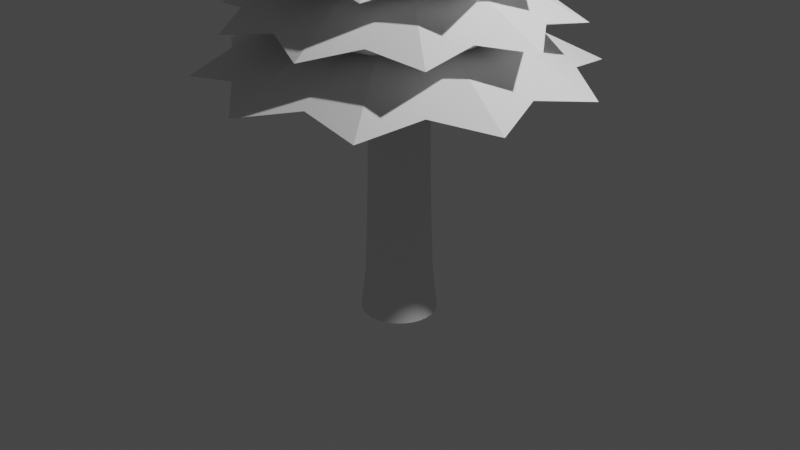 # Source: PineTree1.blend  (saved by Blender 2.81.16; exported with 4.5.12 LTS)
import bpy
from mathutils import Matrix  # noqa: F401  (used for matrix-valued properties, if any)

bpy.ops.wm.read_factory_settings(use_empty=True)
scene = bpy.context.scene
scene.name = 'Scene'

# ---- collections
col_collection = bpy.data.collections.new('Collection'); scene.collection.children.link(col_collection)
col_band_001 = bpy.data.collections.new('Band.001'); scene.collection.children.link(col_band_001)
col_band_000 = bpy.data.collections.new('Band.000'); scene.collection.children.link(col_band_000)

# ---- world
world_world = bpy.data.worlds.new('World'); scene.world = world_world
world_world.use_nodes = True; world_world.node_tree.nodes.clear()
_N = world_world.node_tree.nodes; _L = world_world.node_tree.links
n0 = _N.new('ShaderNodeOutputWorld'); n0.name = 'World Output'; n0.location = (300, 300)
n1 = _N.new('ShaderNodeBackground'); n1.name = 'Background'; n1.location = (10, 300)
n1.inputs[0].default_value = (0.05088, 0.05088, 0.05088, 1.0)
_L.new(n1.outputs[0], n0.inputs[0])
n0.is_active_output = True
world_world.color = (0.05088, 0.05088, 0.05088)
world_world.use_sun_shadow = False
world_world.sun_shadow_jitter_overblur = 0.0

# ---- cameras
cam_camera = bpy.data.cameras.new('Camera')
cam_camera.clip_end = 100.0
cam_camera.ortho_scale = 7.314

# ---- lights
light_light = bpy.data.lights.new('Light', 'POINT')
light_light.transmission_factor = 0.0
light_light.energy = 1000.0
light_light.shadow_soft_size = 0.1
light_light.shadow_maximum_resolution = 0.006
light_light.use_absolute_resolution = True

# ---- meshes
me_cylinder = bpy.data.meshes.new('Cylinder')
me_cylinder.from_pydata([(4.706e-08, 0.3955, -1.0), (5.654e-08, 0.3004, 1.652), (0.07716, 0.3879, -1.0), (0.05861, 0.2946, 1.652), (0.1514, 0.3654, -1.0), (0.115, 0.2775, 1.652), (0.2197, 0.3289, -1.0), (0.1669, 0.2498, 1.652), (0.2797, 0.2797, -1.0), (0.2124, 0.2124, 1.652), (0.3289, 0.2197, -1.0), (0.2498, 0.1669, 1.652), (0.3654, 0.1514, -1.0), (0.2775, 0.115, 1.652), (0.3879, 0.07716, -1.0), (0.2946, 0.05861, 1.652), (0.3955, 2.092e-07, -1.0), (0.3004, 2.301e-07, 1.652), (0.3879, -0.07716, -1.0), (0.2946, -0.05861, 1.652), (0.3654, -0.1514, -1.0), (0.2775, -0.115, 1.652), (0.3289, -0.2197, -1.0), (0.2498, -0.1669, 1.652), (0.2797, -0.2797, -1.0), (0.2124, -0.2124, 1.652), (0.2197, -0.3289, -1.0), (0.1669, -0.2498, 1.652), (0.1514, -0.3654, -1.0), (0.115, -0.2775, 1.652), (0.07716, -0.3879, -1.0), (0.05861, -0.2946, 1.652), (-8.182e-08, -0.3955, -1.0), (-4.134e-08, -0.3004, 1.652), (-0.07716, -0.3879, -1.0), (-0.05861, -0.2946, 1.652), (-0.1514, -0.3654, -1.0), (-0.115, -0.2775, 1.652), (-0.2197, -0.3289, -1.0), (-0.1669, -0.2498, 1.652), (-0.2797, -0.2797, -1.0), (-0.2124, -0.2124, 1.652), (-0.3289, -0.2197, -1.0), (-0.2498, -0.1669, 1.652), (-0.3654, -0.1514, -1.0), (-0.2775, -0.115, 1.652), (-0.3879, -0.07716, -1.0), (-0.2946, -0.05861, 1.652), (-0.3955, 5.613e-07, -1.0), (-0.3004, 4.975e-07, 1.652), (-0.3879, 0.07716, -1.0), (-0.2946, 0.05861, 1.652), (-0.3654, 0.1514, -1.0), (-0.2775, 0.115, 1.652), (-0.3289, 0.2197, -1.0), (-0.2498, 0.1669, 1.652), (-0.2797, 0.2797, -1.0), (-0.2124, 0.2124, 1.652), (-0.2197, 0.3289, -1.0), (-0.1669, 0.2498, 1.652), (-0.1514, 0.3654, -1.0), (-0.115, 0.2775, 1.652), (-0.07716, 0.3879, -1.0), (-0.05861, 0.2946, 1.652), (5.212e-08, 0.3459, -0.5559), (0.06749, 0.3393, -0.5559), (0.1324, 0.3196, -0.5559), (0.1922, 0.2876, -0.5559), (0.2446, 0.2446, -0.5559), (0.2876, 0.1922, -0.5559), (0.3196, 0.1324, -0.5559), (0.3393, 0.06749, -0.5559), (0.3459, 2.199e-07, -0.5559), (0.3393, -0.06749, -0.5559), (0.3196, -0.1324, -0.5559), (0.2876, -0.1922, -0.5559), (0.2446, -0.2446, -0.5559), (0.1922, -0.2876, -0.5559), (0.1324, -0.3196, -0.5559), (0.06749, -0.3393, -0.5559), (-6.06e-08, -0.3459, -0.5559), (-0.06749, -0.3393, -0.5559), (-0.1324, -0.3196, -0.5559), (-0.1922, -0.2876, -0.5559), (-0.2446, -0.2446, -0.5559), (-0.2876, -0.1922, -0.5559), (-0.3196, -0.1324, -0.5559), (-0.3393, -0.06749, -0.5559), (-0.3459, 5.278e-07, -0.5559), (-0.3393, 0.06749, -0.5559), (-0.3196, 0.1324, -0.5559), (-0.2876, 0.1922, -0.5559), (-0.2446, 0.2446, -0.5559), (-0.1922, 0.2876, -0.5559), (-0.1324, 0.3196, -0.5559), (-0.06749, 0.3393, -0.5559), (5.509e-08, 0.3141, 0.4249), (0.06127, 0.308, 0.4249), (0.1202, 0.2902, 0.4249), (0.1745, 0.2611, 0.4249), (0.2221, 0.2221, 0.4249), (0.2611, 0.1745, 0.4249), (0.2902, 0.1202, 0.4249), (0.308, 0.06127, 0.4249), (0.3141, 2.274e-07, 0.4249), (0.308, -0.06127, 0.4249), (0.2902, -0.1202, 0.4249), (0.2611, -0.1745, 0.4249), (0.2221, -0.2221, 0.4249), (0.1745, -0.2611, 0.4249), (0.1202, -0.2902, 0.4249), (0.06127, -0.308, 0.4249), (-4.725e-08, -0.3141, 0.4249), (-0.06127, -0.308, 0.4249), (-0.1202, -0.2902, 0.4249), (-0.1745, -0.2611, 0.4249), (-0.2221, -0.2221, 0.4249), (-0.2611, -0.1745, 0.4249), (-0.2902, -0.1202, 0.4249), (-0.308, -0.06127, 0.4249), (-0.3141, 5.069e-07, 0.4249), (-0.308, 0.06127, 0.4249), (-0.2902, 0.1202, 0.4249), (-0.2611, 0.1745, 0.4249), (-0.2221, 0.2221, 0.4249), (-0.1745, 0.2611, 0.4249), (-0.1202, 0.2902, 0.4249), (-0.06127, 0.308, 0.4249)], [], [(96, 1, 3, 97), (97, 3, 5, 98), (98, 5, 7, 99), (99, 7, 9, 100), (100, 9, 11, 101), (101, 11, 13, 102), (102, 13, 15, 103), (103, 15, 17, 104), (104, 17, 19, 105), (105, 19, 21, 106), (106, 21, 23, 107), (107, 23, 25, 108), (108, 25, 27, 109), (109, 27, 29, 110), (110, 29, 31, 111), (111, 31, 33, 112), (112, 33, 35, 113), (113, 35, 37, 114), (114, 37, 39, 115), (115, 39, 41, 116), (116, 41, 43, 117), (117, 43, 45, 118), (118, 45, 47, 119), (119, 47, 49, 120), (120, 49, 51, 121), (121, 51, 53, 122), (122, 53, 55, 123), (123, 55, 57, 124), (124, 57, 59, 125), (125, 59, 61, 126), (126, 61, 63, 127), (127, 63, 1, 96), (62, 95, 64, 0), (60, 94, 95, 62), (58, 93, 94, 60), (56, 92, 93, 58), (54, 91, 92, 56), (52, 90, 91, 54), (50, 89, 90, 52), (48, 88, 89, 50), (46, 87, 88, 48), (44, 86, 87, 46), (42, 85, 86, 44), (40, 84, 85, 42), (38, 83, 84, 40), (36, 82, 83, 38), (34, 81, 82, 36), (32, 80, 81, 34), (30, 79, 80, 32), (28, 78, 79, 30), (26, 77, 78, 28), (24, 76, 77, 26), (22, 75, 76, 24), (20, 74, 75, 22), (18, 73, 74, 20), (16, 72, 73, 18), (14, 71, 72, 16), (12, 70, 71, 14), (10, 69, 70, 12), (8, 68, 69, 10), (6, 67, 68, 8), (4, 66, 67, 6), (2, 65, 66, 4), (0, 64, 65, 2), (95, 127, 96, 64), (94, 126, 127, 95), (93, 125, 126, 94), (92, 124, 125, 93), (91, 123, 124, 92), (90, 122, 123, 91), (89, 121, 122, 90), (88, 120, 121, 89), (87, 119, 120, 88), (86, 118, 119, 87), (85, 117, 118, 86), (84, 116, 117, 85), (83, 115, 116, 84), (82, 114, 115, 83), (81, 113, 114, 82), (80, 112, 113, 81), (79, 111, 112, 80), (78, 110, 111, 79), (77, 109, 110, 78), (76, 108, 109, 77), (75, 107, 108, 76), (74, 106, 107, 75), (73, 105, 106, 74), (72, 104, 105, 73), (71, 103, 104, 72), (70, 102, 103, 71), (69, 101, 102, 70), (68, 100, 101, 69), (67, 99, 100, 68), (66, 98, 99, 67), (65, 97, 98, 66), (64, 96, 97, 65)])
me_cylinder.polygons.foreach_set('use_smooth', [True] * 96)
_uv = me_cylinder.uv_layers.new(name='UVMap')
_uv.uv.foreach_set('vector', [1.0, 0.818, 1.0, 1.0, 0.9688, 1.0, 0.9687, 0.818, 0.9687, 0.818, 0.9688, 1.0, 0.9375, 1.0, 0.9375, 0.818, 0.9375, 0.818, 0.9375, 1.0, 0.9062, 1.0, 0.9062, 0.818, 0.9062, 0.818, 0.9062, 1.0, 0.875, 1.0, 0.875, 0.818, 0.875, 0.818, 0.875, 1.0, 0.8438, 1.0, 0.8438, 0.818, 0.8438, 0.818, 0.8438, 1.0, 0.8125, 1.0, 0.8125, 0.818, 0.8125, 0.818, 0.8125, 1.0, 0.7812, 1.0, 0.7812, 0.818, 0.7812, 0.818, 0.7812, 1.0, 0.75, 1.0, 0.75, 0.818, 0.75, 0.818, 0.75, 1.0, 0.7188, 1.0, 0.7187, 0.818, 0.7187, 0.818, 0.7188, 1.0, 0.6875, 1.0, 0.6875, 0.818, 0.6875, 0.818, 0.6875, 1.0, 0.6562, 1.0, 0.6562, 0.818, 0.6562, 0.818, 0.6562, 1.0, 0.625, 1.0, 0.625, 0.818, 0.625, 0.818, 0.625, 1.0, 0.5938, 1.0, 0.5938, 0.818, 0.5938, 0.818, 0.5938, 1.0, 0.5625, 1.0, 0.5625, 0.818, 0.5625, 0.818, 0.5625, 1.0, 0.5312, 1.0, 0.5312, 0.818, 0.5312, 0.818, 0.5312, 1.0, 0.5, 1.0, 0.5, 0.818, 0.5, 0.818, 0.5, 1.0, 0.4688, 1.0, 0.4688, 0.818, 0.4688, 0.818, 0.4688, 1.0, 0.4375, 1.0, 0.4375, 0.818, 0.4375, 0.818, 0.4375, 1.0, 0.4062, 1.0, 0.4062, 0.818, 0.4062, 0.818, 0.4062, 1.0, 0.375, 1.0, 0.375, 0.818, 0.375, 0.818, 0.375, 1.0, 0.3438, 1.0, 0.3438, 0.818, 0.3438, 0.818, 0.3438, 1.0, 0.3125, 1.0, 0.3125, 0.818, 0.3125, 0.818, 0.3125, 1.0, 0.2812, 1.0, 0.2812, 0.818, 0.2812, 0.818, 0.2812, 1.0, 0.25, 1.0, 0.25, 0.818, 0.25, 0.818, 0.25, 1.0, 0.2188, 1.0, 0.2188, 0.818, 0.2188, 0.818, 0.2188, 1.0, 0.1875, 1.0, 0.1875, 0.818, 0.1875, 0.818, 0.1875, 1.0, 0.1562, 1.0, 0.1562, 0.818, 0.1562, 0.818, 0.1562, 1.0, 0.125, 1.0, 0.125, 0.818, 0.125, 0.818, 0.125, 1.0, 0.09375, 1.0, 0.09375, 0.818, 0.09375, 0.818, 0.09375, 1.0, 0.0625, 1.0, 0.0625, 0.818, 0.0625, 0.818, 0.0625, 1.0, 0.03125, 1.0, 0.03125, 0.818, 0.03125, 0.818, 0.03125, 1.0, 0.0, 1.0, 0.0, 0.818, 0.03125, 0.5, 0.03125, 0.6724, 0.0, 0.6724, 0.0, 0.5, 0.0625, 0.5, 0.0625, 0.6724, 0.03125, 0.6724, 0.03125, 0.5, 0.09375, 0.5, 0.09375, 0.6724, 0.0625, 0.6724, 0.0625, 0.5, 0.125, 0.5, 0.125, 0.6724, 0.09375, 0.6724, 0.09375, 0.5, 0.1562, 0.5, 0.1562, 0.6724, 0.125, 0.6724, 0.125, 0.5, 0.1875, 0.5, 0.1875, 0.6724, 0.1562, 0.6724, 0.1562, 0.5, 0.2188, 0.5, 0.2188, 0.6724, 0.1875, 0.6724, 0.1875, 0.5, 0.25, 0.5, 0.25, 0.6724, 0.2188, 0.6724, 0.2188, 0.5, 0.2812, 0.5, 0.2812, 0.6724, 0.25, 0.6724, 0.25, 0.5, 0.3125, 0.5, 0.3125, 0.6724, 0.2812, 0.6724, 0.2812, 0.5, 0.3438, 0.5, 0.3438, 0.6724, 0.3125, 0.6724, 0.3125, 0.5, 0.375, 0.5, 0.375, 0.6724, 0.3438, 0.6724, 0.3438, 0.5, 0.4062, 0.5, 0.4062, 0.6724, 0.375, 0.6724, 0.375, 0.5, 0.4375, 0.5, 0.4375, 0.6724, 0.4062, 0.6724, 0.4062, 0.5, 0.4688, 0.5, 0.4687, 0.6724, 0.4375, 0.6724, 0.4375, 0.5, 0.5, 0.5, 0.5, 0.6724, 0.4687, 0.6724, 0.4688, 0.5, 0.5312, 0.5, 0.5312, 0.6724, 0.5, 0.6724, 0.5, 0.5, 0.5625, 0.5, 0.5625, 0.6724, 0.5312, 0.6724, 0.5312, 0.5, 0.5938, 0.5, 0.5938, 0.6724, 0.5625, 0.6724, 0.5625, 0.5, 0.625, 0.5, 0.625, 0.6724, 0.5938, 0.6724, 0.5938, 0.5, 0.6562, 0.5, 0.6562, 0.6724, 0.625, 0.6724, 0.625, 0.5, 0.6875, 0.5, 0.6875, 0.6724, 0.6562, 0.6724, 0.6562, 0.5, 0.7188, 0.5, 0.7188, 0.6724, 0.6875, 0.6724, 0.6875, 0.5, 0.75, 0.5, 0.75, 0.6724, 0.7188, 0.6724, 0.7188, 0.5, 0.7812, 0.5, 0.7813, 0.6724, 0.75, 0.6724, 0.75, 0.5, 0.8125, 0.5, 0.8125, 0.6724, 0.7813, 0.6724, 0.7812, 0.5, 0.8438, 0.5, 0.8438, 0.6724, 0.8125, 0.6724, 0.8125, 0.5, 0.875, 0.5, 0.875, 0.6724, 0.8438, 0.6724, 0.8438, 0.5, 0.9062, 0.5, 0.9062, 0.6724, 0.875, 0.6724, 0.875, 0.5, 0.9375, 0.5, 0.9375, 0.6724, 0.9062, 0.6724, 0.9062, 0.5, 0.9688, 0.5, 0.9688, 0.6724, 0.9375, 0.6724, 0.9375, 0.5, 1.0, 0.5, 1.0, 0.6724, 0.9688, 0.6724, 0.9688, 0.5, 0.03125, 0.6724, 0.03125, 0.818, 0.0, 0.818, 0.0, 0.6724, 0.0625, 0.6724, 0.0625, 0.818, 0.03125, 0.818, 0.03125, 0.6724, 0.09375, 0.6724, 0.09375, 0.818, 0.0625, 0.818, 0.0625, 0.6724, 0.125, 0.6724, 0.125, 0.818, 0.09375, 0.818, 0.09375, 0.6724, 0.1562, 0.6724, 0.1562, 0.818, 0.125, 0.818, 0.125, 0.6724, 0.1875, 0.6724, 0.1875, 0.818, 0.1562, 0.818, 0.1562, 0.6724, 0.2188, 0.6724, 0.2188, 0.818, 0.1875, 0.818, 0.1875, 0.6724, 0.25, 0.6724, 0.25, 0.818, 0.2188, 0.818, 0.2188, 0.6724, 0.2812, 0.6724, 0.2812, 0.818, 0.25, 0.818, 0.25, 0.6724, 0.3125, 0.6724, 0.3125, 0.818, 0.2812, 0.818, 0.2812, 0.6724, 0.3438, 0.6724, 0.3438, 0.818, 0.3125, 0.818, 0.3125, 0.6724, 0.375, 0.6724, 0.375, 0.818, 0.3438, 0.818, 0.3438, 0.6724, 0.4062, 0.6724, 0.4062, 0.818, 0.375, 0.818, 0.375, 0.6724, 0.4375, 0.6724, 0.4375, 0.818, 0.4062, 0.818, 0.4062, 0.6724, 0.4687, 0.6724, 0.4688, 0.818, 0.4375, 0.818, 0.4375, 0.6724, 0.5, 0.6724, 0.5, 0.818, 0.4688, 0.818, 0.4687, 0.6724, 0.5312, 0.6724, 0.5312, 0.818, 0.5, 0.818, 0.5, 0.6724, 0.5625, 0.6724, 0.5625, 0.818, 0.5312, 0.818, 0.5312, 0.6724, 0.5938, 0.6724, 0.5938, 0.818, 0.5625, 0.818, 0.5625, 0.6724, 0.625, 0.6724, 0.625, 0.818, 0.5938, 0.818, 0.5938, 0.6724, 0.6562, 0.6724, 0.6562, 0.818, 0.625, 0.818, 0.625, 0.6724, 0.6875, 0.6724, 0.6875, 0.818, 0.6562, 0.818, 0.6562, 0.6724, 0.7188, 0.6724, 0.7187, 0.818, 0.6875, 0.818, 0.6875, 0.6724, 0.75, 0.6724, 0.75, 0.818, 0.7187, 0.818, 0.7188, 0.6724, 0.7813, 0.6724, 0.7812, 0.818, 0.75, 0.818, 0.75, 0.6724, 0.8125, 0.6724, 0.8125, 0.818, 0.7812, 0.818, 0.7813, 0.6724, 0.8438, 0.6724, 0.8438, 0.818, 0.8125, 0.818, 0.8125, 0.6724, 0.875, 0.6724, 0.875, 0.818, 0.8438, 0.818, 0.8438, 0.6724, 0.9062, 0.6724, 0.9062, 0.818, 0.875, 0.818, 0.875, 0.6724, 0.9375, 0.6724, 0.9375, 0.818, 0.9062, 0.818, 0.9062, 0.6724, 0.9688, 0.6724, 0.9687, 0.818, 0.9375, 0.818, 0.9375, 0.6724, 1.0, 0.6724, 1.0, 0.818, 0.9687, 0.818, 0.9688, 0.6724])
me_cylinder.use_remesh_fix_poles = True
me_cylinder.use_remesh_preserve_attributes = False
me_cylinder.use_mirror_vertex_groups = False
me_cylinder.update()
me_circle_001 = bpy.data.meshes.new('Circle.001')
me_circle_001.from_pydata([(0.0, 1.0, 0.0), (-0.1951, 0.9808, 0.0), (-0.3827, 0.9239, 0.0), (-0.5556, 0.8315, 0.0), (-0.7071, 0.7071, 0.0), (-0.8315, 0.5556, 0.0), (-0.9239, 0.3827, 0.0), (-0.9808, 0.1951, 0.0), (-1.0, 7.55e-08, 0.0), (-0.9808, -0.1951, 0.0), (-0.9239, -0.3827, 0.0), (-0.8315, -0.5556, 0.0), (-0.7071, -0.7071, 0.0), (-0.5556, -0.8315, 0.0), (-0.3827, -0.9239, 0.0), (-0.1951, -0.9808, 0.0), (3.258e-07, -1.0, 0.0), (0.1951, -0.9808, 0.0), (0.3827, -0.9239, 0.0), (0.5556, -0.8315, 0.0), (0.7071, -0.7071, 0.0), (0.8315, -0.5556, 0.0), (0.9239, -0.3827, 0.0), (0.9808, -0.1951, 0.0), (1.0, 9.656e-07, 0.0), (0.9808, 0.1951, 0.0), (0.9239, 0.3827, 0.0), (0.8315, 0.5556, 0.0), (0.7071, 0.7071, 0.0), (0.5556, 0.8315, 0.0), (0.3827, 0.9239, 0.0), (0.1951, 0.9808, 0.0)], [(1, 0), (2, 1), (3, 2), (4, 3), (5, 4), (6, 5), (7, 6), (8, 7), (9, 8), (10, 9), (11, 10), (12, 11), (13, 12), (14, 13), (15, 14), (16, 15), (17, 16), (18, 17), (19, 18), (20, 19), (21, 20), (22, 21), (23, 22), (24, 23), (25, 24), (26, 25), (27, 26), (28, 27), (29, 28), (30, 29), (31, 30), (0, 31)], [])
_uv = me_circle_001.uv_layers.new(name='UVMap')
_uv.uv.foreach_set('vector', [])
me_circle_001.use_remesh_fix_poles = True
me_circle_001.use_remesh_preserve_attributes = False
me_circle_001.use_mirror_vertex_groups = False
me_circle_001.update()
me_cube_019 = bpy.data.meshes.new('Cube.019')
me_cube_019.from_pydata([(0.0, 0.0, 0.0)], [], [])
_uv = me_cube_019.uv_layers.new(name='UVMap')
_uv.uv.foreach_set('vector', [])
me_cube_019.use_remesh_fix_poles = True
me_cube_019.use_remesh_preserve_attributes = False
me_cube_019.use_mirror_vertex_groups = False
me_cube_019.update()
me_cube_018 = bpy.data.meshes.new('Cube.018')
me_cube_018.from_pydata([(-0.7547, -0.5412, -0.1037), (-0.4663, -0.6418, -0.1402), (-0.2816, -0.885, -0.1037), (-0.7772, -1.07, -0.08), (-0.3458, -0.476, -0.1639), (-0.3348, -0.4608, 0.2737), (-0.4645, -0.6393, 0.182), (-0.9287, 0.005702, -0.1037), (-0.7545, -0.2451, -0.1402), (-0.748, -0.5505, -0.1037), (-1.258, -0.4086, -0.08), (-0.5596, -0.1818, -0.1639), (-0.5417, -0.176, 0.2737), (-0.7515, -0.2442, 0.182), (-0.748, 0.5505, -0.1037), (-0.7545, 0.2451, -0.1402), (-0.9287, -0.005702, -0.1037), (-1.258, 0.4086, -0.08), (-0.5596, 0.1818, -0.1639), (-0.5417, 0.176, 0.2737), (-0.7515, 0.2442, 0.182), (0.2924, 0.8815, -0.1037), (4.314e-08, 0.7933, -0.1402), (-0.2924, 0.8815, -0.1037), (7.564e-08, 1.322, -0.08), (2.971e-08, 0.5884, -0.1639), (2.879e-08, 0.5696, 0.2737), (4.297e-08, 0.7902, 0.182), (-0.2816, 0.885, -0.1037), (-0.4663, 0.6418, -0.1402), (-0.7547, 0.5412, -0.1037), (-0.7772, 1.07, -0.08), (-0.3458, 0.476, -0.1639), (-0.3348, 0.4608, 0.2737), (-0.4645, 0.6393, 0.182), (-0.1788, 0.5503, 0.2234), (-0.1838, 0.5657, -0.1461), (-0.2927, 0.8798, -0.1038), (-0.2928, 0.8819, -0.1034), (-0.2921, 0.899, 0.07477), (-0.2815, 0.8856, -0.1034), (-0.2803, 0.8839, -0.1038), (-0.2884, 0.8875, -0.1026), (-0.2858, 0.8794, -0.1045), (-0.3416, 1.051, -0.01154), (0.9287, -0.005702, -0.1037), (0.7545, 0.2451, -0.1402), (0.748, 0.5505, -0.1037), (1.258, 0.4086, -0.08), (0.5596, 0.1818, -0.1639), (0.5417, 0.176, 0.2737), (0.7515, 0.2442, 0.182), (0.748, -0.5505, -0.1037), (0.7545, -0.2451, -0.1402), (0.9287, 0.005702, -0.1037), (1.258, -0.4086, -0.08), (0.5596, -0.1818, -0.1639), (0.5417, -0.176, 0.2737), (0.7515, -0.2442, 0.182), (0.2816, -0.885, -0.1037), (0.4663, -0.6418, -0.1402), (0.7547, -0.5412, -0.1037), (0.7772, -1.07, -0.08), (0.3458, -0.476, -0.1639), (0.3348, -0.4608, 0.2737), (0.4645, -0.6393, 0.182), (-0.2924, -0.8815, -0.1037), (0.2924, -0.8815, -0.1037), (7.227e-09, -0.5884, -0.1639), (7.025e-09, -0.5696, 0.2737), (6.012e-09, -0.7933, -0.1402), (5.992e-09, -0.7902, 0.182), (5.04e-09, -1.322, -0.08), (0.7547, 0.5412, -0.1037), (0.4663, 0.6418, -0.1402), (0.2816, 0.885, -0.1037), (0.7772, 1.07, -0.08), (0.3458, 0.476, -0.1639), (0.3348, 0.4608, 0.2737), (0.4645, 0.6393, 0.182), (0.1788, -0.5503, 0.2234), (0.1838, -0.5657, -0.1461), (0.2803, -0.8839, -0.1038), (0.2815, -0.8856, -0.1034), (0.2858, -0.8794, -0.1045), (0.2921, -0.899, 0.07477), (0.3416, -1.051, -0.01154), (0.2927, -0.8798, -0.1038), (0.2928, -0.8819, -0.1034), (0.2884, -0.8875, -0.1026), (0.7552, -0.5414, -0.1034), (0.754, -0.5397, -0.1038), (0.7481, -0.5435, -0.1045), (0.755, -0.5485, -0.1026), (0.8942, -0.6497, -0.01154), (0.7483, -0.551, -0.1034), (0.7647, -0.5556, 0.07477), (0.7463, -0.5503, -0.1038), (0.4681, -0.3401, 0.2234), (0.4812, -0.3496, -0.1461), (0.5949, 4.47e-08, -0.1461), (0.5786, -1.49e-08, 0.2234), (0.9272, -0.006532, -0.1038), (0.9292, -0.005909, -0.1034), (0.9292, 0.005909, -0.1034), (0.9272, 0.006532, -0.1038), (0.9332, -3.027e-08, -0.1026), (0.9247, -2.002e-08, -0.1045), (1.105, -5.215e-08, -0.01154), (0.9453, -4.47e-08, 0.07477), (0.755, 0.5485, -0.1026), (0.7552, 0.5414, -0.1034), (0.7481, 0.5435, -0.1045), (0.754, 0.5397, -0.1038), (0.7647, 0.5556, 0.07477), (0.4681, 0.3401, 0.2234), (0.7463, 0.5503, -0.1038), (0.4812, 0.3496, -0.1461), (0.8942, 0.6497, -0.01154), (0.7483, 0.551, -0.1034), (0.2928, 0.8819, -0.1034), (0.2884, 0.8875, -0.1026), (0.3416, 1.051, -0.01154), (0.2858, 0.8794, -0.1045), (0.2815, 0.8856, -0.1034), (0.2803, 0.8839, -0.1038), (0.2921, 0.899, 0.07477), (0.2927, 0.8798, -0.1038), (0.1838, 0.5657, -0.1461), (0.1788, 0.5503, 0.2234), (-0.4681, 0.3401, 0.2234), (-0.7647, 0.5556, 0.07477), (-0.4812, 0.3496, -0.1461), (-0.7463, 0.5503, -0.1038), (-0.7481, 0.5435, -0.1045), (-0.755, 0.5485, -0.1026), (-0.7552, 0.5414, -0.1034), (-0.754, 0.5397, -0.1038), (-0.7483, 0.551, -0.1034), (-0.8942, 0.6497, -0.01154), (-0.5786, 4.47e-08, 0.2234), (-0.9272, 0.006532, -0.1038), (-0.5949, -2.98e-08, -0.1461), (-0.9247, 4.61e-08, -0.1045), (-0.9453, 5.96e-08, 0.07477), (-0.9332, 1.299e-07, -0.1026), (-0.9292, -0.005909, -0.1034), (-0.9272, -0.006531, -0.1038), (-1.105, 1.565e-07, -0.01154), (-0.9292, 0.005909, -0.1034), (-0.754, -0.5397, -0.1038), (-0.7552, -0.5414, -0.1034), (-0.7647, -0.5556, 0.07477), (-0.755, -0.5485, -0.1026), (-0.8942, -0.6497, -0.01154), (-0.7481, -0.5435, -0.1045), (-0.7463, -0.5503, -0.1038), (-0.7483, -0.551, -0.1034), (-0.4681, -0.3401, 0.2234), (-0.4812, -0.3496, -0.1461), (-0.1788, -0.5503, 0.2234), (-0.1838, -0.5657, -0.1461), (-0.2803, -0.8839, -0.1038), (-0.2815, -0.8856, -0.1034), (-0.2884, -0.8875, -0.1026), (-0.3416, -1.051, -0.01154), (-0.2858, -0.8794, -0.1045), (-0.2927, -0.8798, -0.1038), (-0.2928, -0.8819, -0.1034), (-0.2921, -0.899, 0.07477)], [], [(0, 151, 150), (1, 3, 154, 153, 157, 156, 155), (2, 163, 164, 166), (4, 161, 166, 1), (5, 158, 152, 6), (3, 6, 152, 154), (7, 149, 141), (8, 10, 148, 145, 146, 147, 143), (9, 157, 153, 155), (11, 159, 155, 8), (12, 140, 144, 13), (10, 13, 144, 148), (14, 138, 133), (15, 17, 139, 135, 136, 137, 134), (16, 146, 145, 143), (18, 142, 143, 15), (19, 130, 131, 20), (17, 20, 131, 139), (21, 120, 127), (22, 24, 122, 121, 124, 125, 123), (23, 38, 42, 43), (25, 36, 43, 22), (26, 129, 126, 27), (24, 27, 126, 122), (28, 40, 41), (29, 31, 44, 42, 38, 37, 43), (30, 136, 135, 134), (32, 132, 134, 29), (33, 35, 39, 34), (31, 34, 39, 44), (43, 41, 40, 42, 44, 24, 22), (39, 35, 26, 27), (37, 38, 23), (43, 42, 40, 28), (41, 43, 28), (43, 36, 32, 29), (44, 39, 27, 24), (43, 37, 23), (45, 103, 102), (46, 48, 108, 106, 104, 105, 107), (47, 119, 110, 112), (49, 117, 112, 46), (50, 101, 109, 51), (48, 51, 109, 108), (52, 95, 97), (53, 55, 94, 93, 90, 91, 92), (54, 104, 106, 107), (56, 100, 107, 53), (57, 98, 96, 58), (55, 58, 96, 94), (59, 83, 82), (60, 62, 86, 89, 88, 87, 84), (61, 90, 93, 92), (63, 99, 92, 60), (64, 80, 85, 65), (62, 65, 85, 86), (72, 71, 169, 165), (68, 81, 84, 70), (69, 160, 169, 71), (70, 72, 165, 164, 163, 162, 166), (66, 168, 167), (67, 88, 89, 84), (73, 111, 113), (74, 76, 118, 110, 119, 116, 112), (75, 124, 121, 123), (77, 128, 123, 74), (78, 115, 114, 79), (76, 79, 114, 118), (84, 89, 83, 59), (84, 87, 67), (85, 80, 69, 71), (86, 85, 71, 72), (84, 82, 83, 89, 86, 72, 70), (82, 84, 59), (84, 81, 63, 60), (87, 88, 67), (92, 93, 95, 52), (91, 90, 61), (94, 96, 65, 62), (96, 98, 64, 65), (92, 91, 61), (97, 92, 52), (92, 99, 56, 53), (92, 97, 95, 93, 94, 62, 60), (108, 109, 58, 55), (112, 116, 47), (112, 113, 111, 110, 118, 48, 46), (107, 102, 103, 106, 108, 55, 53), (107, 106, 103, 45), (118, 114, 51, 48), (109, 101, 57, 58), (105, 104, 54), (107, 105, 54), (102, 107, 45), (107, 100, 49, 46), (112, 110, 111, 73), (114, 115, 50, 51), (116, 119, 47), (113, 112, 73), (112, 117, 77, 74), (123, 121, 120, 21), (123, 127, 120, 121, 122, 76, 74), (125, 124, 75), (122, 126, 79, 76), (123, 125, 75), (126, 129, 78, 79), (127, 123, 21), (123, 128, 25, 22), (134, 135, 138, 14), (131, 130, 33, 34), (134, 137, 30), (139, 131, 34, 31), (133, 134, 14), (134, 132, 18, 15), (137, 136, 30), (134, 133, 138, 135, 139, 31, 29), (143, 145, 149, 7), (147, 146, 16), (148, 144, 20, 17), (144, 140, 19, 20), (143, 147, 16), (143, 141, 149, 145, 148, 17, 15), (141, 143, 7), (143, 142, 11, 8), (154, 152, 13, 10), (167, 166, 66), (166, 161, 68, 70), (166, 162, 2), (166, 164, 168, 66), (166, 167, 168, 164, 165, 3, 1), (155, 150, 151, 153, 154, 10, 8), (155, 153, 151, 0), (165, 169, 6, 3), (152, 158, 12, 13), (156, 157, 9), (155, 156, 9), (150, 155, 0), (155, 159, 4, 1), (161, 4, 159, 11, 142, 18, 132, 32, 36, 25, 128, 77, 117, 49, 100, 56, 99, 63, 81, 68), (169, 160, 5, 6), (162, 163, 2), (158, 5, 160, 69, 80, 64, 98, 57, 101, 50, 115, 78, 129, 26, 35, 33, 130, 19, 140, 12)])
me_cube_018.polygons.foreach_set('use_smooth', [True] * 142)
_k = {(3, 165): 1.0, (10, 154): 1.0, (17, 148): 1.0, (24, 44): 1.0, (31, 139): 1.0, (31, 44): 1.0, (48, 118): 1.0, (55, 108): 1.0, (62, 94): 1.0, (72, 86): 1.0, (76, 122): 1.0, (62, 86): 1.0, (55, 94): 1.0, (76, 118): 1.0, (48, 108): 1.0, (24, 122): 1.0, (17, 139): 1.0, (10, 148): 1.0, (72, 165): 1.0, (3, 154): 1.0}
me_cube_018.attributes.new('crease_edge', 'FLOAT', 'EDGE').data.foreach_set('value', [_k.get((min(e.vertices), max(e.vertices)), 0.0) for e in me_cube_018.edges])
_uv = me_cube_018.uv_layers.new(name='UVMap')
_uv.uv.foreach_set('vector', [0.375, 0.0, 0.3755, 0.0, 0.375, 0.00121, 0.375, 0.875, 0.5, 0.875, 0.5, 0.9834, 0.3797, 0.9969, 0.3791, 0.9942, 0.3782, 0.994, 0.375, 0.9972, 0.375, 0.75, 0.3755, 0.75, 0.3797, 0.7531, 0.375, 0.7528, 0.25, 0.5, 0.3133, 0.5, 0.3722, 0.75, 0.25, 0.75, 0.75, 0.5, 0.8001, 0.5, 0.8727, 0.75, 0.75, 0.75, 0.5, 0.875, 0.625, 0.875, 0.625, 0.9977, 0.5, 0.9834, 0.375, 0.0, 0.3755, 0.0, 0.375, 0.00121, 0.375, 0.875, 0.5, 0.875, 0.5, 0.9834, 0.3797, 0.9969, 0.3791, 0.9942, 0.3782, 0.994, 0.375, 0.9972, 0.375, 0.75, 0.3755, 0.75, 0.3797, 0.7531, 0.375, 0.7528, 0.25, 0.5, 0.3133, 0.5, 0.3722, 0.75, 0.25, 0.75, 0.75, 0.5, 0.8001, 0.5, 0.8727, 0.75, 0.75, 0.75, 0.5, 0.875, 0.625, 0.875, 0.625, 0.9977, 0.5, 0.9834, 0.375, 0.0, 0.3755, 0.0, 0.375, 0.00121, 0.375, 0.875, 0.5, 0.875, 0.5, 0.9834, 0.3797, 0.9969, 0.3791, 0.9942, 0.3782, 0.994, 0.375, 0.9972, 0.375, 0.75, 0.3755, 0.75, 0.3797, 0.7531, 0.375, 0.7528, 0.25, 0.5, 0.3133, 0.5, 0.3722, 0.75, 0.25, 0.75, 0.75, 0.5, 0.8001, 0.5, 0.8727, 0.75, 0.75, 0.75, 0.5, 0.875, 0.625, 0.875, 0.625, 0.9977, 0.5, 0.9834, 0.375, 0.0, 0.3755, 0.0, 0.375, 0.00121, 0.375, 0.875, 0.5, 0.875, 0.5, 0.9834, 0.3797, 0.9969, 0.3791, 0.9942, 0.3782, 0.994, 0.375, 0.9972, 0.375, 0.75, 0.3755, 0.75, 0.3797, 0.7531, 0.375, 0.7528, 0.25, 0.5, 0.3133, 0.5, 0.3722, 0.75, 0.25, 0.75, 0.75, 0.5, 0.8001, 0.5, 0.8727, 0.75, 0.75, 0.75, 0.5, 0.875, 0.625, 0.875, 0.625, 0.9977, 0.5, 0.9834, 0.375, 0.0, 0.3755, 0.0, 0.375, 0.00121, 0.375, 0.875, 0.5, 0.875, 0.5, 0.9834, 0.3797, 0.9969, 0.3791, 0.9942, 0.3782, 0.994, 0.375, 0.9972, 0.375, 0.75, 0.3755, 0.75, 0.3797, 0.7531, 0.375, 0.7528, 0.25, 0.5, 0.3133, 0.5, 0.3722, 0.75, 0.25, 0.75, 0.75, 0.5, 0.8001, 0.5, 0.8727, 0.75, 0.75, 0.75, 0.5, 0.875, 0.625, 0.875, 0.625, 0.9977, 0.5, 0.9834, 0.375, 0.7528, 0.3782, 0.756, 0.3791, 0.7558, 0.3797, 0.7531, 0.5, 0.7666, 0.5, 0.875, 0.375, 0.875, 0.6273, 0.75, 0.6999, 0.5, 0.75, 0.5, 0.75, 0.75, 0.375, 0.7488, 0.3755, 0.75, 0.375, 0.75, 0.375, 0.9972, 0.3797, 0.9969, 0.3755, 1.0, 0.375, 1.0, 0.125, 0.7488, 0.1278, 0.75, 0.125, 0.75, 0.1278, 0.75, 0.1867, 0.5, 0.25, 0.5, 0.25, 0.75, 0.5, 0.7666, 0.625, 0.7523, 0.625, 0.875, 0.5, 0.875, 0.3722, 0.75, 0.375, 0.7488, 0.375, 0.75, 0.375, 0.0, 0.3755, 0.0, 0.375, 0.00121, 0.375, 0.875, 0.5, 0.875, 0.5, 0.9834, 0.3797, 0.9969, 0.3791, 0.9942, 0.3782, 0.994, 0.375, 0.9972, 0.375, 0.75, 0.3755, 0.75, 0.3797, 0.7531, 0.375, 0.7528, 0.25, 0.5, 0.3133, 0.5, 0.3722, 0.75, 0.25, 0.75, 0.75, 0.5, 0.8001, 0.5, 0.8727, 0.75, 0.75, 0.75, 0.5, 0.875, 0.625, 0.875, 0.625, 0.9977, 0.5, 0.9834, 0.375, 0.0, 0.3755, 0.0, 0.375, 0.00121, 0.375, 0.875, 0.5, 0.875, 0.5, 0.9834, 0.3797, 0.9969, 0.3791, 0.9942, 0.3782, 0.994, 0.375, 0.9972, 0.375, 0.75, 0.3755, 0.75, 0.3797, 0.7531, 0.375, 0.7528, 0.25, 0.5, 0.3133, 0.5, 0.3722, 0.75, 0.25, 0.75, 0.75, 0.5, 0.8001, 0.5, 0.8727, 0.75, 0.75, 0.75, 0.5, 0.875, 0.625, 0.875, 0.625, 0.9977, 0.5, 0.9834, 0.375, 0.0, 0.3755, 0.0, 0.375, 0.00121, 0.375, 0.875, 0.5, 0.875, 0.5, 0.9834, 0.3797, 0.9969, 0.3791, 0.9942, 0.3782, 0.994, 0.375, 0.9972, 0.375, 0.75, 0.3755, 0.75, 0.3797, 0.7531, 0.375, 0.7528, 0.25, 0.5, 0.3133, 0.5, 0.3722, 0.75, 0.25, 0.75, 0.75, 0.5, 0.8001, 0.5, 0.8727, 0.75, 0.75, 0.75, 0.5, 0.875, 0.625, 0.875, 0.625, 0.9977, 0.5, 0.9834, 0.5, 0.875, 0.625, 0.875, 0.625, 0.9977, 0.5, 0.9834, 0.25, 0.5, 0.3133, 0.5, 0.3722, 0.75, 0.25, 0.75, 0.75, 0.5, 0.8001, 0.5, 0.8727, 0.75, 0.75, 0.75, 0.375, 0.875, 0.5, 0.875, 0.5, 0.9834, 0.3797, 0.9969, 0.3791, 0.9942, 0.3782, 0.994, 0.375, 0.9972, 0.375, 0.0, 0.3755, 0.0, 0.375, 0.00121, 0.375, 0.75, 0.3755, 0.75, 0.3797, 0.7531, 0.375, 0.7528, 0.375, 0.0, 0.3755, 0.0, 0.375, 0.00121, 0.375, 0.875, 0.5, 0.875, 0.5, 0.9834, 0.3797, 0.9969, 0.3791, 0.9942, 0.3782, 0.994, 0.375, 0.9972, 0.375, 0.75, 0.3755, 0.75, 0.3797, 0.7531, 0.375, 0.7528, 0.25, 0.5, 0.3133, 0.5, 0.3722, 0.75, 0.25, 0.75, 0.75, 0.5, 0.8001, 0.5, 0.8727, 0.75, 0.75, 0.75, 0.5, 0.875, 0.625, 0.875, 0.625, 0.9977, 0.5, 0.9834, 0.375, 0.9972, 0.3797, 0.9969, 0.3755, 1.0, 0.375, 1.0, 0.3722, 0.75, 0.375, 0.7488, 0.375, 0.75, 0.6273, 0.75, 0.6999, 0.5, 0.75, 0.5, 0.75, 0.75, 0.5, 0.7666, 0.625, 0.7523, 0.625, 0.875, 0.5, 0.875, 0.375, 0.7528, 0.3782, 0.756, 0.3791, 0.7558, 0.3797, 0.7531, 0.5, 0.7666, 0.5, 0.875, 0.375, 0.875, 0.125, 0.7488, 0.1278, 0.75, 0.125, 0.75, 0.1278, 0.75, 0.1867, 0.5, 0.25, 0.5, 0.25, 0.75, 0.375, 0.7488, 0.3755, 0.75, 0.375, 0.75, 0.375, 0.9972, 0.3797, 0.9969, 0.3755, 1.0, 0.375, 1.0, 0.375, 0.7488, 0.3755, 0.75, 0.375, 0.75, 0.5, 0.7666, 0.625, 0.7523, 0.625, 0.875, 0.5, 0.875, 0.6273, 0.75, 0.6999, 0.5, 0.75, 0.5, 0.75, 0.75, 0.3722, 0.75, 0.375, 0.7488, 0.375, 0.75, 0.125, 0.7488, 0.1278, 0.75, 0.125, 0.75, 0.1278, 0.75, 0.1867, 0.5, 0.25, 0.5, 0.25, 0.75, 0.375, 0.7528, 0.3782, 0.756, 0.3791, 0.7558, 0.3797, 0.7531, 0.5, 0.7666, 0.5, 0.875, 0.375, 0.875, 0.5, 0.7666, 0.625, 0.7523, 0.625, 0.875, 0.5, 0.875, 0.3722, 0.75, 0.375, 0.7488, 0.375, 0.75, 0.375, 0.7528, 0.3782, 0.756, 0.3791, 0.7558, 0.3797, 0.7531, 0.5, 0.7666, 0.5, 0.875, 0.375, 0.875, 0.375, 0.7528, 0.3782, 0.756, 0.3791, 0.7558, 0.3797, 0.7531, 0.5, 0.7666, 0.5, 0.875, 0.375, 0.875, 0.375, 0.9972, 0.3797, 0.9969, 0.3755, 1.0, 0.375, 1.0, 0.5, 0.7666, 0.625, 0.7523, 0.625, 0.875, 0.5, 0.875, 0.6273, 0.75, 0.6999, 0.5, 0.75, 0.5, 0.75, 0.75, 0.375, 0.7488, 0.3755, 0.75, 0.375, 0.75, 0.3722, 0.75, 0.375, 0.7488, 0.375, 0.75, 0.125, 0.7488, 0.1278, 0.75, 0.125, 0.75, 0.1278, 0.75, 0.1867, 0.5, 0.25, 0.5, 0.25, 0.75, 0.375, 0.9972, 0.3797, 0.9969, 0.3755, 1.0, 0.375, 1.0, 0.6273, 0.75, 0.6999, 0.5, 0.75, 0.5, 0.75, 0.75, 0.375, 0.7488, 0.3755, 0.75, 0.375, 0.75, 0.125, 0.7488, 0.1278, 0.75, 0.125, 0.75, 0.1278, 0.75, 0.1867, 0.5, 0.25, 0.5, 0.25, 0.75, 0.375, 0.9972, 0.3797, 0.9969, 0.3755, 1.0, 0.375, 1.0, 0.375, 0.7528, 0.3782, 0.756, 0.3791, 0.7558, 0.3797, 0.7531, 0.5, 0.7666, 0.5, 0.875, 0.375, 0.875, 0.375, 0.7488, 0.3755, 0.75, 0.375, 0.75, 0.5, 0.7666, 0.625, 0.7523, 0.625, 0.875, 0.5, 0.875, 0.3722, 0.75, 0.375, 0.7488, 0.375, 0.75, 0.6273, 0.75, 0.6999, 0.5, 0.75, 0.5, 0.75, 0.75, 0.125, 0.7488, 0.1278, 0.75, 0.125, 0.75, 0.1278, 0.75, 0.1867, 0.5, 0.25, 0.5, 0.25, 0.75, 0.375, 0.9972, 0.3797, 0.9969, 0.3755, 1.0, 0.375, 1.0, 0.6273, 0.75, 0.6999, 0.5, 0.75, 0.5, 0.75, 0.75, 0.3722, 0.75, 0.375, 0.7488, 0.375, 0.75, 0.5, 0.7666, 0.625, 0.7523, 0.625, 0.875, 0.5, 0.875, 0.125, 0.7488, 0.1278, 0.75, 0.125, 0.75, 0.1278, 0.75, 0.1867, 0.5, 0.25, 0.5, 0.25, 0.75, 0.375, 0.7488, 0.3755, 0.75, 0.375, 0.75, 0.375, 0.7528, 0.3782, 0.756, 0.3791, 0.7558, 0.3797, 0.7531, 0.5, 0.7666, 0.5, 0.875, 0.375, 0.875, 0.375, 0.9972, 0.3797, 0.9969, 0.3755, 1.0, 0.375, 1.0, 0.375, 0.7488, 0.3755, 0.75, 0.375, 0.75, 0.5, 0.7666, 0.625, 0.7523, 0.625, 0.875, 0.5, 0.875, 0.6273, 0.75, 0.6999, 0.5, 0.75, 0.5, 0.75, 0.75, 0.3722, 0.75, 0.375, 0.7488, 0.375, 0.75, 0.375, 0.7528, 0.3782, 0.756, 0.3791, 0.7558, 0.3797, 0.7531, 0.5, 0.7666, 0.5, 0.875, 0.375, 0.875, 0.125, 0.7488, 0.1278, 0.75, 0.125, 0.75, 0.1278, 0.75, 0.1867, 0.5, 0.25, 0.5, 0.25, 0.75, 0.5, 0.7666, 0.625, 0.7523, 0.625, 0.875, 0.5, 0.875, 0.125, 0.7488, 0.1278, 0.75, 0.125, 0.75, 0.1278, 0.75, 0.1867, 0.5, 0.25, 0.5, 0.25, 0.75, 0.3722, 0.75, 0.375, 0.7488, 0.375, 0.75, 0.375, 0.9972, 0.3797, 0.9969, 0.3755, 1.0, 0.375, 1.0, 0.375, 0.7528, 0.3782, 0.756, 0.3791, 0.7558, 0.3797, 0.7531, 0.5, 0.7666, 0.5, 0.875, 0.375, 0.875, 0.375, 0.7528, 0.3782, 0.756, 0.3791, 0.7558, 0.3797, 0.7531, 0.5, 0.7666, 0.5, 0.875, 0.375, 0.875, 0.375, 0.9972, 0.3797, 0.9969, 0.3755, 1.0, 0.375, 1.0, 0.5, 0.7666, 0.625, 0.7523, 0.625, 0.875, 0.5, 0.875, 0.6273, 0.75, 0.6999, 0.5, 0.75, 0.5, 0.75, 0.75, 0.375, 0.7488, 0.3755, 0.75, 0.375, 0.75, 0.3722, 0.75, 0.375, 0.7488, 0.375, 0.75, 0.125, 0.7488, 0.1278, 0.75, 0.125, 0.75, 0.1278, 0.75, 0.1867, 0.5, 0.25, 0.5, 0.25, 0.75, 0.1867, 0.5, 0.25, 0.5, 0.3133, 0.5, 0.25, 0.5, 0.3133, 0.5, 0.25, 0.5, 0.3133, 0.5, 0.25, 0.5, 0.3133, 0.5, 0.25, 0.5, 0.3133, 0.5, 0.25, 0.5, 0.3133, 0.5, 0.25, 0.5, 0.3133, 0.5, 0.25, 0.5, 0.3133, 0.5, 0.25, 0.5, 0.3133, 0.5, 0.25, 0.5, 0.6273, 0.75, 0.6999, 0.5, 0.75, 0.5, 0.75, 0.75, 0.375, 0.7488, 0.3755, 0.75, 0.375, 0.75, 0.6999, 0.5, 0.75, 0.5, 0.8001, 0.5, 0.75, 0.5, 0.8001, 0.5, 0.75, 0.5, 0.8001, 0.5, 0.75, 0.5, 0.8001, 0.5, 0.75, 0.5, 0.8001, 0.5, 0.75, 0.5, 0.8001, 0.5, 0.75, 0.5, 0.8001, 0.5, 0.75, 0.5, 0.8001, 0.5, 0.75, 0.5, 0.8001, 0.5, 0.75, 0.5])
me_cube_018.use_remesh_fix_poles = True
me_cube_018.use_remesh_preserve_attributes = False
me_cube_018.use_mirror_vertex_groups = False
me_cube_018.update()
me_cube_020 = bpy.data.meshes.new('Cube.020')
me_cube_020.from_pydata([(-0.7547, -0.5412, -0.1037), (-0.4663, -0.6418, -0.1402), (-0.2816, -0.885, -0.1037), (-0.7772, -1.07, -0.08), (-0.3458, -0.476, -0.1639), (-0.3348, -0.4608, 0.9152), (-0.4645, -0.6393, 0.3707), (-0.9287, 0.005702, -0.1037), (-0.7545, -0.2451, -0.1402), (-0.748, -0.5505, -0.1037), (-1.258, -0.4086, -0.08), (-0.5596, -0.1818, -0.1639), (-0.5417, -0.176, 0.9152), (-0.7515, -0.2442, 0.3707), (-0.748, 0.5505, -0.1037), (-0.7545, 0.2451, -0.1402), (-0.9287, -0.005702, -0.1037), (-1.258, 0.4086, -0.08), (-0.5596, 0.1818, -0.1639), (-0.5417, 0.176, 0.9152), (-0.7515, 0.2442, 0.3707), (0.2924, 0.8815, -0.1037), (4.314e-08, 0.7933, -0.1402), (-0.2924, 0.8815, -0.1037), (7.564e-08, 1.322, -0.08), (2.971e-08, 0.5884, -0.1639), (5.759e-08, 0.5696, 0.9152), (5.42e-08, 0.7902, 0.3707), (-0.2816, 0.885, -0.1037), (-0.4663, 0.6418, -0.1402), (-0.7547, 0.5412, -0.1037), (-0.7772, 1.07, -0.08), (-0.3458, 0.476, -0.1639), (-0.3348, 0.4608, 0.9152), (-0.4645, 0.6393, 0.3707), (-0.1788, 0.5503, 0.9265), (-0.1838, 0.5657, -0.1461), (-0.2927, 0.8798, -0.1038), (-0.2928, 0.8819, -0.1034), (-0.2921, 0.899, 0.2635), (-0.2815, 0.8856, -0.1034), (-0.2803, 0.8839, -0.1038), (-0.2884, 0.8875, -0.1026), (-0.2858, 0.8794, -0.1045), (-0.3416, 1.051, -0.01154), (0.9287, -0.005702, -0.1037), (0.7545, 0.2451, -0.1402), (0.748, 0.5505, -0.1037), (1.258, 0.4086, -0.08), (0.5596, 0.1818, -0.1639), (0.5417, 0.176, 0.9152), (0.7515, 0.2442, 0.3707), (0.748, -0.5505, -0.1037), (0.7545, -0.2451, -0.1402), (0.9287, 0.005702, -0.1037), (1.258, -0.4086, -0.08), (0.5596, -0.1818, -0.1639), (0.5417, -0.176, 0.9152), (0.7515, -0.2442, 0.3707), (0.2816, -0.885, -0.1037), (0.4663, -0.6418, -0.1402), (0.7547, -0.5412, -0.1037), (0.7772, -1.07, -0.08), (0.3458, -0.476, -0.1639), (0.3348, -0.4608, 0.9152), (0.4645, -0.6393, 0.3707), (-0.2924, -0.8815, -0.1037), (0.2924, -0.8815, -0.1037), (7.227e-09, -0.5884, -0.1639), (-1.887e-08, -0.5696, 0.9152), (6.012e-09, -0.7933, -0.1402), (-6.336e-09, -0.7902, 0.3707), (5.04e-09, -1.322, -0.08), (0.7547, 0.5412, -0.1037), (0.4663, 0.6418, -0.1402), (0.2816, 0.885, -0.1037), (0.7772, 1.07, -0.08), (0.3458, 0.476, -0.1639), (0.3348, 0.4608, 0.9152), (0.4645, 0.6393, 0.3707), (0.1788, -0.5503, 0.9265), (0.1838, -0.5657, -0.1461), (0.2803, -0.8839, -0.1038), (0.2815, -0.8856, -0.1034), (0.2858, -0.8794, -0.1045), (0.2921, -0.899, 0.2635), (0.3416, -1.051, -0.01154), (0.2927, -0.8798, -0.1038), (0.2928, -0.8819, -0.1034), (0.2884, -0.8875, -0.1026), (0.7552, -0.5414, -0.1034), (0.754, -0.5397, -0.1038), (0.7481, -0.5435, -0.1045), (0.755, -0.5485, -0.1026), (0.8942, -0.6497, -0.01154), (0.7483, -0.551, -0.1034), (0.7647, -0.5556, 0.2635), (0.7463, -0.5503, -0.1038), (0.4681, -0.3401, 0.9265), (0.4812, -0.3496, -0.1461), (0.5949, 4.47e-08, -0.1461), (0.5786, -4.179e-08, 0.9265), (0.9272, -0.006532, -0.1038), (0.9292, -0.005909, -0.1034), (0.9292, 0.005909, -0.1034), (0.9272, 0.006532, -0.1038), (0.9332, -3.027e-08, -0.1026), (0.9247, -2.002e-08, -0.1045), (1.105, -5.215e-08, -0.01154), (0.9453, -6.003e-08, 0.2635), (0.755, 0.5485, -0.1026), (0.7552, 0.5414, -0.1034), (0.7481, 0.5435, -0.1045), (0.754, 0.5397, -0.1038), (0.7647, 0.5556, 0.2635), (0.4681, 0.3401, 0.9265), (0.7463, 0.5503, -0.1038), (0.4812, 0.3496, -0.1461), (0.8942, 0.6497, -0.01154), (0.7483, 0.551, -0.1034), (0.2928, 0.8819, -0.1034), (0.2884, 0.8875, -0.1026), (0.3416, 1.051, -0.01154), (0.2858, 0.8794, -0.1045), (0.2815, 0.8856, -0.1034), (0.2803, 0.8839, -0.1038), (0.2921, 0.899, 0.2635), (0.2927, 0.8798, -0.1038), (0.1838, 0.5657, -0.1461), (0.1788, 0.5503, 0.9265), (-0.4681, 0.3401, 0.9265), (-0.7647, 0.5556, 0.2635), (-0.4812, 0.3496, -0.1461), (-0.7463, 0.5503, -0.1038), (-0.7481, 0.5435, -0.1045), (-0.755, 0.5485, -0.1026), (-0.7552, 0.5414, -0.1034), (-0.754, 0.5397, -0.1038), (-0.7483, 0.551, -0.1034), (-0.8942, 0.6497, -0.01154), (-0.5786, 7.159e-08, 0.9265), (-0.9272, 0.006532, -0.1038), (-0.5949, -2.98e-08, -0.1461), (-0.9247, 4.61e-08, -0.1045), (-0.9453, 7.493e-08, 0.2635), (-0.9332, 1.299e-07, -0.1026), (-0.9292, -0.005909, -0.1034), (-0.9272, -0.006531, -0.1038), (-1.105, 1.565e-07, -0.01154), (-0.9292, 0.005909, -0.1034), (-0.754, -0.5397, -0.1038), (-0.7552, -0.5414, -0.1034), (-0.7647, -0.5556, 0.2635), (-0.755, -0.5485, -0.1026), (-0.8942, -0.6497, -0.01154), (-0.7481, -0.5435, -0.1045), (-0.7463, -0.5503, -0.1038), (-0.7483, -0.551, -0.1034), (-0.4681, -0.3401, 0.9265), (-0.4812, -0.3496, -0.1461), (-0.1788, -0.5503, 0.9265), (-0.1838, -0.5657, -0.1461), (-0.2803, -0.8839, -0.1038), (-0.2815, -0.8856, -0.1034), (-0.2884, -0.8875, -0.1026), (-0.3416, -1.051, -0.01154), (-0.2858, -0.8794, -0.1045), (-0.2927, -0.8798, -0.1038), (-0.2928, -0.8819, -0.1034), (-0.2921, -0.899, 0.2635), (-2.842e-08, 1.743e-08, 2.411)], [], [(0, 151, 150), (1, 3, 154, 153, 157, 156, 155), (2, 163, 164, 166), (4, 161, 166, 1), (5, 158, 152, 6), (3, 6, 152, 154), (7, 149, 141), (8, 10, 148, 145, 146, 147, 143), (9, 157, 153, 155), (11, 159, 155, 8), (12, 140, 144, 13), (10, 13, 144, 148), (14, 138, 133), (15, 17, 139, 135, 136, 137, 134), (16, 146, 145, 143), (18, 142, 143, 15), (19, 130, 131, 20), (17, 20, 131, 139), (21, 120, 127), (22, 24, 122, 121, 124, 125, 123), (23, 38, 42, 43), (25, 36, 43, 22), (26, 129, 126, 27), (24, 27, 126, 122), (28, 40, 41), (29, 31, 44, 42, 38, 37, 43), (30, 136, 135, 134), (32, 132, 134, 29), (33, 35, 39, 34), (31, 34, 39, 44), (43, 41, 40, 42, 44, 24, 22), (39, 35, 26, 27), (37, 38, 23), (43, 42, 40, 28), (41, 43, 28), (43, 36, 32, 29), (44, 39, 27, 24), (43, 37, 23), (45, 103, 102), (46, 48, 108, 106, 104, 105, 107), (47, 119, 110, 112), (49, 117, 112, 46), (50, 101, 109, 51), (48, 51, 109, 108), (52, 95, 97), (53, 55, 94, 93, 90, 91, 92), (54, 104, 106, 107), (56, 100, 107, 53), (57, 98, 96, 58), (55, 58, 96, 94), (59, 83, 82), (60, 62, 86, 89, 88, 87, 84), (61, 90, 93, 92), (63, 99, 92, 60), (64, 80, 85, 65), (62, 65, 85, 86), (72, 71, 169, 165), (68, 81, 84, 70), (69, 160, 169, 71), (70, 72, 165, 164, 163, 162, 166), (66, 168, 167), (67, 88, 89, 84), (73, 111, 113), (74, 76, 118, 110, 119, 116, 112), (75, 124, 121, 123), (77, 128, 123, 74), (78, 115, 114, 79), (76, 79, 114, 118), (84, 89, 83, 59), (84, 87, 67), (85, 80, 69, 71), (86, 85, 71, 72), (84, 82, 83, 89, 86, 72, 70), (82, 84, 59), (84, 81, 63, 60), (87, 88, 67), (92, 93, 95, 52), (91, 90, 61), (94, 96, 65, 62), (96, 98, 64, 65), (92, 91, 61), (97, 92, 52), (92, 99, 56, 53), (92, 97, 95, 93, 94, 62, 60), (108, 109, 58, 55), (112, 116, 47), (112, 113, 111, 110, 118, 48, 46), (107, 102, 103, 106, 108, 55, 53), (107, 106, 103, 45), (118, 114, 51, 48), (109, 101, 57, 58), (105, 104, 54), (107, 105, 54), (102, 107, 45), (107, 100, 49, 46), (112, 110, 111, 73), (114, 115, 50, 51), (116, 119, 47), (113, 112, 73), (112, 117, 77, 74), (123, 121, 120, 21), (123, 127, 120, 121, 122, 76, 74), (125, 124, 75), (122, 126, 79, 76), (123, 125, 75), (126, 129, 78, 79), (127, 123, 21), (123, 128, 25, 22), (134, 135, 138, 14), (131, 130, 33, 34), (134, 137, 30), (139, 131, 34, 31), (133, 134, 14), (134, 132, 18, 15), (137, 136, 30), (134, 133, 138, 135, 139, 31, 29), (143, 145, 149, 7), (147, 146, 16), (148, 144, 20, 17), (144, 140, 19, 20), (143, 147, 16), (143, 141, 149, 145, 148, 17, 15), (141, 143, 7), (143, 142, 11, 8), (154, 152, 13, 10), (167, 166, 66), (166, 161, 68, 70), (166, 162, 2), (166, 164, 168, 66), (166, 167, 168, 164, 165, 3, 1), (155, 150, 151, 153, 154, 10, 8), (155, 153, 151, 0), (165, 169, 6, 3), (152, 158, 12, 13), (156, 157, 9), (155, 156, 9), (150, 155, 0), (155, 159, 4, 1), (161, 4, 159, 11, 142, 18, 132, 32, 36, 25, 128, 77, 117, 49, 100, 56, 99, 63, 81, 68), (169, 160, 5, 6), (162, 163, 2), (57, 101, 170), (26, 35, 170), (35, 33, 170), (140, 12, 170), (5, 160, 170), (101, 50, 170), (69, 80, 170), (50, 115, 170), (129, 26, 170), (80, 64, 170), (78, 129, 170), (158, 5, 170), (33, 130, 170), (19, 140, 170), (115, 78, 170), (12, 158, 170), (130, 19, 170), (160, 69, 170), (64, 98, 170), (98, 57, 170)])
me_cube_020.polygons.foreach_set('use_smooth', [True] * 161)
_uv = me_cube_020.uv_layers.new(name='UVMap')
_uv.uv.foreach_set('vector', [0.375, 0.0, 0.3755, 0.0, 0.375, 0.00121, 0.375, 0.875, 0.5, 0.875, 0.5, 0.9834, 0.3797, 0.9969, 0.3791, 0.9942, 0.3782, 0.994, 0.375, 0.9972, 0.375, 0.75, 0.3755, 0.75, 0.3797, 0.7531, 0.375, 0.7528, 0.25, 0.5, 0.3133, 0.5, 0.3722, 0.75, 0.25, 0.75, 0.75, 0.5, 0.8001, 0.5, 0.8727, 0.75, 0.75, 0.75, 0.5, 0.875, 0.625, 0.875, 0.625, 0.9977, 0.5, 0.9834, 0.375, 0.0, 0.3755, 0.0, 0.375, 0.00121, 0.375, 0.875, 0.5, 0.875, 0.5, 0.9834, 0.3797, 0.9969, 0.3791, 0.9942, 0.3782, 0.994, 0.375, 0.9972, 0.375, 0.75, 0.3755, 0.75, 0.3797, 0.7531, 0.375, 0.7528, 0.25, 0.5, 0.3133, 0.5, 0.3722, 0.75, 0.25, 0.75, 0.75, 0.5, 0.8001, 0.5, 0.8727, 0.75, 0.75, 0.75, 0.5, 0.875, 0.625, 0.875, 0.625, 0.9977, 0.5, 0.9834, 0.375, 0.0, 0.3755, 0.0, 0.375, 0.00121, 0.375, 0.875, 0.5, 0.875, 0.5, 0.9834, 0.3797, 0.9969, 0.3791, 0.9942, 0.3782, 0.994, 0.375, 0.9972, 0.375, 0.75, 0.3755, 0.75, 0.3797, 0.7531, 0.375, 0.7528, 0.25, 0.5, 0.3133, 0.5, 0.3722, 0.75, 0.25, 0.75, 0.75, 0.5, 0.8001, 0.5, 0.8727, 0.75, 0.75, 0.75, 0.5, 0.875, 0.625, 0.875, 0.625, 0.9977, 0.5, 0.9834, 0.375, 0.0, 0.3755, 0.0, 0.375, 0.00121, 0.375, 0.875, 0.5, 0.875, 0.5, 0.9834, 0.3797, 0.9969, 0.3791, 0.9942, 0.3782, 0.994, 0.375, 0.9972, 0.375, 0.75, 0.3755, 0.75, 0.3797, 0.7531, 0.375, 0.7528, 0.25, 0.5, 0.3133, 0.5, 0.3722, 0.75, 0.25, 0.75, 0.75, 0.5, 0.8001, 0.5, 0.8727, 0.75, 0.75, 0.75, 0.5, 0.875, 0.625, 0.875, 0.625, 0.9977, 0.5, 0.9834, 0.375, 0.0, 0.3755, 0.0, 0.375, 0.00121, 0.375, 0.875, 0.5, 0.875, 0.5, 0.9834, 0.3797, 0.9969, 0.3791, 0.9942, 0.3782, 0.994, 0.375, 0.9972, 0.375, 0.75, 0.3755, 0.75, 0.3797, 0.7531, 0.375, 0.7528, 0.25, 0.5, 0.3133, 0.5, 0.3722, 0.75, 0.25, 0.75, 0.75, 0.5, 0.8001, 0.5, 0.8727, 0.75, 0.75, 0.75, 0.5, 0.875, 0.625, 0.875, 0.625, 0.9977, 0.5, 0.9834, 0.375, 0.7528, 0.3782, 0.756, 0.3791, 0.7558, 0.3797, 0.7531, 0.5, 0.7666, 0.5, 0.875, 0.375, 0.875, 0.6273, 0.75, 0.6999, 0.5, 0.75, 0.5, 0.75, 0.75, 0.375, 0.7488, 0.3755, 0.75, 0.375, 0.75, 0.375, 0.9972, 0.3797, 0.9969, 0.3755, 1.0, 0.375, 1.0, 0.125, 0.7488, 0.1278, 0.75, 0.125, 0.75, 0.1278, 0.75, 0.1867, 0.5, 0.25, 0.5, 0.25, 0.75, 0.5, 0.7666, 0.625, 0.7523, 0.625, 0.875, 0.5, 0.875, 0.3722, 0.75, 0.375, 0.7488, 0.375, 0.75, 0.375, 0.0, 0.3755, 0.0, 0.375, 0.00121, 0.375, 0.875, 0.5, 0.875, 0.5, 0.9834, 0.3797, 0.9969, 0.3791, 0.9942, 0.3782, 0.994, 0.375, 0.9972, 0.375, 0.75, 0.3755, 0.75, 0.3797, 0.7531, 0.375, 0.7528, 0.25, 0.5, 0.3133, 0.5, 0.3722, 0.75, 0.25, 0.75, 0.75, 0.5, 0.8001, 0.5, 0.8727, 0.75, 0.75, 0.75, 0.5, 0.875, 0.625, 0.875, 0.625, 0.9977, 0.5, 0.9834, 0.375, 0.0, 0.3755, 0.0, 0.375, 0.00121, 0.375, 0.875, 0.5, 0.875, 0.5, 0.9834, 0.3797, 0.9969, 0.3791, 0.9942, 0.3782, 0.994, 0.375, 0.9972, 0.375, 0.75, 0.3755, 0.75, 0.3797, 0.7531, 0.375, 0.7528, 0.25, 0.5, 0.3133, 0.5, 0.3722, 0.75, 0.25, 0.75, 0.75, 0.5, 0.8001, 0.5, 0.8727, 0.75, 0.75, 0.75, 0.5, 0.875, 0.625, 0.875, 0.625, 0.9977, 0.5, 0.9834, 0.375, 0.0, 0.3755, 0.0, 0.375, 0.00121, 0.375, 0.875, 0.5, 0.875, 0.5, 0.9834, 0.3797, 0.9969, 0.3791, 0.9942, 0.3782, 0.994, 0.375, 0.9972, 0.375, 0.75, 0.3755, 0.75, 0.3797, 0.7531, 0.375, 0.7528, 0.25, 0.5, 0.3133, 0.5, 0.3722, 0.75, 0.25, 0.75, 0.75, 0.5, 0.8001, 0.5, 0.8727, 0.75, 0.75, 0.75, 0.5, 0.875, 0.625, 0.875, 0.625, 0.9977, 0.5, 0.9834, 0.5, 0.875, 0.625, 0.875, 0.625, 0.9977, 0.5, 0.9834, 0.25, 0.5, 0.3133, 0.5, 0.3722, 0.75, 0.25, 0.75, 0.75, 0.5, 0.8001, 0.5, 0.8727, 0.75, 0.75, 0.75, 0.375, 0.875, 0.5, 0.875, 0.5, 0.9834, 0.3797, 0.9969, 0.3791, 0.9942, 0.3782, 0.994, 0.375, 0.9972, 0.375, 0.0, 0.3755, 0.0, 0.375, 0.00121, 0.375, 0.75, 0.3755, 0.75, 0.3797, 0.7531, 0.375, 0.7528, 0.375, 0.0, 0.3755, 0.0, 0.375, 0.00121, 0.375, 0.875, 0.5, 0.875, 0.5, 0.9834, 0.3797, 0.9969, 0.3791, 0.9942, 0.3782, 0.994, 0.375, 0.9972, 0.375, 0.75, 0.3755, 0.75, 0.3797, 0.7531, 0.375, 0.7528, 0.25, 0.5, 0.3133, 0.5, 0.3722, 0.75, 0.25, 0.75, 0.75, 0.5, 0.8001, 0.5, 0.8727, 0.75, 0.75, 0.75, 0.5, 0.875, 0.625, 0.875, 0.625, 0.9977, 0.5, 0.9834, 0.375, 0.9972, 0.3797, 0.9969, 0.3755, 1.0, 0.375, 1.0, 0.3722, 0.75, 0.375, 0.7488, 0.375, 0.75, 0.6273, 0.75, 0.6999, 0.5, 0.75, 0.5, 0.75, 0.75, 0.5, 0.7666, 0.625, 0.7523, 0.625, 0.875, 0.5, 0.875, 0.375, 0.7528, 0.3782, 0.756, 0.3791, 0.7558, 0.3797, 0.7531, 0.5, 0.7666, 0.5, 0.875, 0.375, 0.875, 0.125, 0.7488, 0.1278, 0.75, 0.125, 0.75, 0.1278, 0.75, 0.1867, 0.5, 0.25, 0.5, 0.25, 0.75, 0.375, 0.7488, 0.3755, 0.75, 0.375, 0.75, 0.375, 0.9972, 0.3797, 0.9969, 0.3755, 1.0, 0.375, 1.0, 0.375, 0.7488, 0.3755, 0.75, 0.375, 0.75, 0.5, 0.7666, 0.625, 0.7523, 0.625, 0.875, 0.5, 0.875, 0.6273, 0.75, 0.6999, 0.5, 0.75, 0.5, 0.75, 0.75, 0.3722, 0.75, 0.375, 0.7488, 0.375, 0.75, 0.125, 0.7488, 0.1278, 0.75, 0.125, 0.75, 0.1278, 0.75, 0.1867, 0.5, 0.25, 0.5, 0.25, 0.75, 0.375, 0.7528, 0.3782, 0.756, 0.3791, 0.7558, 0.3797, 0.7531, 0.5, 0.7666, 0.5, 0.875, 0.375, 0.875, 0.5, 0.7666, 0.625, 0.7523, 0.625, 0.875, 0.5, 0.875, 0.3722, 0.75, 0.375, 0.7488, 0.375, 0.75, 0.375, 0.7528, 0.3782, 0.756, 0.3791, 0.7558, 0.3797, 0.7531, 0.5, 0.7666, 0.5, 0.875, 0.375, 0.875, 0.375, 0.7528, 0.3782, 0.756, 0.3791, 0.7558, 0.3797, 0.7531, 0.5, 0.7666, 0.5, 0.875, 0.375, 0.875, 0.375, 0.9972, 0.3797, 0.9969, 0.3755, 1.0, 0.375, 1.0, 0.5, 0.7666, 0.625, 0.7523, 0.625, 0.875, 0.5, 0.875, 0.6273, 0.75, 0.6999, 0.5, 0.75, 0.5, 0.75, 0.75, 0.375, 0.7488, 0.3755, 0.75, 0.375, 0.75, 0.3722, 0.75, 0.375, 0.7488, 0.375, 0.75, 0.125, 0.7488, 0.1278, 0.75, 0.125, 0.75, 0.1278, 0.75, 0.1867, 0.5, 0.25, 0.5, 0.25, 0.75, 0.375, 0.9972, 0.3797, 0.9969, 0.3755, 1.0, 0.375, 1.0, 0.6273, 0.75, 0.6999, 0.5, 0.75, 0.5, 0.75, 0.75, 0.375, 0.7488, 0.3755, 0.75, 0.375, 0.75, 0.125, 0.7488, 0.1278, 0.75, 0.125, 0.75, 0.1278, 0.75, 0.1867, 0.5, 0.25, 0.5, 0.25, 0.75, 0.375, 0.9972, 0.3797, 0.9969, 0.3755, 1.0, 0.375, 1.0, 0.375, 0.7528, 0.3782, 0.756, 0.3791, 0.7558, 0.3797, 0.7531, 0.5, 0.7666, 0.5, 0.875, 0.375, 0.875, 0.375, 0.7488, 0.3755, 0.75, 0.375, 0.75, 0.5, 0.7666, 0.625, 0.7523, 0.625, 0.875, 0.5, 0.875, 0.3722, 0.75, 0.375, 0.7488, 0.375, 0.75, 0.6273, 0.75, 0.6999, 0.5, 0.75, 0.5, 0.75, 0.75, 0.125, 0.7488, 0.1278, 0.75, 0.125, 0.75, 0.1278, 0.75, 0.1867, 0.5, 0.25, 0.5, 0.25, 0.75, 0.375, 0.9972, 0.3797, 0.9969, 0.3755, 1.0, 0.375, 1.0, 0.6273, 0.75, 0.6999, 0.5, 0.75, 0.5, 0.75, 0.75, 0.3722, 0.75, 0.375, 0.7488, 0.375, 0.75, 0.5, 0.7666, 0.625, 0.7523, 0.625, 0.875, 0.5, 0.875, 0.125, 0.7488, 0.1278, 0.75, 0.125, 0.75, 0.1278, 0.75, 0.1867, 0.5, 0.25, 0.5, 0.25, 0.75, 0.375, 0.7488, 0.3755, 0.75, 0.375, 0.75, 0.375, 0.7528, 0.3782, 0.756, 0.3791, 0.7558, 0.3797, 0.7531, 0.5, 0.7666, 0.5, 0.875, 0.375, 0.875, 0.375, 0.9972, 0.3797, 0.9969, 0.3755, 1.0, 0.375, 1.0, 0.375, 0.7488, 0.3755, 0.75, 0.375, 0.75, 0.5, 0.7666, 0.625, 0.7523, 0.625, 0.875, 0.5, 0.875, 0.6273, 0.75, 0.6999, 0.5, 0.75, 0.5, 0.75, 0.75, 0.3722, 0.75, 0.375, 0.7488, 0.375, 0.75, 0.375, 0.7528, 0.3782, 0.756, 0.3791, 0.7558, 0.3797, 0.7531, 0.5, 0.7666, 0.5, 0.875, 0.375, 0.875, 0.125, 0.7488, 0.1278, 0.75, 0.125, 0.75, 0.1278, 0.75, 0.1867, 0.5, 0.25, 0.5, 0.25, 0.75, 0.5, 0.7666, 0.625, 0.7523, 0.625, 0.875, 0.5, 0.875, 0.125, 0.7488, 0.1278, 0.75, 0.125, 0.75, 0.1278, 0.75, 0.1867, 0.5, 0.25, 0.5, 0.25, 0.75, 0.3722, 0.75, 0.375, 0.7488, 0.375, 0.75, 0.375, 0.9972, 0.3797, 0.9969, 0.3755, 1.0, 0.375, 1.0, 0.375, 0.7528, 0.3782, 0.756, 0.3791, 0.7558, 0.3797, 0.7531, 0.5, 0.7666, 0.5, 0.875, 0.375, 0.875, 0.375, 0.7528, 0.3782, 0.756, 0.3791, 0.7558, 0.3797, 0.7531, 0.5, 0.7666, 0.5, 0.875, 0.375, 0.875, 0.375, 0.9972, 0.3797, 0.9969, 0.3755, 1.0, 0.375, 1.0, 0.5, 0.7666, 0.625, 0.7523, 0.625, 0.875, 0.5, 0.875, 0.6273, 0.75, 0.6999, 0.5, 0.75, 0.5, 0.75, 0.75, 0.375, 0.7488, 0.3755, 0.75, 0.375, 0.75, 0.3722, 0.75, 0.375, 0.7488, 0.375, 0.75, 0.125, 0.7488, 0.1278, 0.75, 0.125, 0.75, 0.1278, 0.75, 0.1867, 0.5, 0.25, 0.5, 0.25, 0.75, 0.1867, 0.5, 0.25, 0.5, 0.3133, 0.5, 0.25, 0.5, 0.3133, 0.5, 0.25, 0.5, 0.3133, 0.5, 0.25, 0.5, 0.3133, 0.5, 0.25, 0.5, 0.3133, 0.5, 0.25, 0.5, 0.3133, 0.5, 0.25, 0.5, 0.3133, 0.5, 0.25, 0.5, 0.3133, 0.5, 0.25, 0.5, 0.3133, 0.5, 0.25, 0.5, 0.6273, 0.75, 0.6999, 0.5, 0.75, 0.5, 0.75, 0.75, 0.375, 0.7488, 0.3755, 0.75, 0.375, 0.75, 0.75, 0.5, 0.6999, 0.5, 0.75, 0.5, 0.75, 0.5, 0.6999, 0.5, 0.75, 0.5, 0.8001, 0.5, 0.75, 0.5, 0.8001, 0.5, 0.8001, 0.5, 0.75, 0.5, 0.8001, 0.5, 0.75, 0.5, 0.6999, 0.5, 0.75, 0.5, 0.8001, 0.5, 0.75, 0.5, 0.8001, 0.5, 0.75, 0.5, 0.6999, 0.5, 0.75, 0.5, 0.75, 0.5, 0.6999, 0.5, 0.75, 0.5, 0.8001, 0.5, 0.75, 0.5, 0.8001, 0.5, 0.8001, 0.5, 0.75, 0.5, 0.8001, 0.5, 0.75, 0.5, 0.6999, 0.5, 0.75, 0.5, 0.8001, 0.5, 0.75, 0.5, 0.8001, 0.5, 0.75, 0.5, 0.6999, 0.5, 0.75, 0.5, 0.75, 0.5, 0.6999, 0.5, 0.75, 0.5, 0.8001, 0.5, 0.75, 0.5, 0.8001, 0.5, 0.75, 0.5, 0.6999, 0.5, 0.75, 0.5, 0.8001, 0.5, 0.75, 0.5, 0.8001, 0.5, 0.8001, 0.5, 0.75, 0.5, 0.8001, 0.5, 0.75, 0.5, 0.6999, 0.5, 0.75, 0.5, 0.8001, 0.5, 0.75, 0.5, 0.8001, 0.5])
me_cube_020.use_remesh_fix_poles = True
me_cube_020.use_remesh_preserve_attributes = False
me_cube_020.use_mirror_vertex_groups = False
me_cube_020.update()
me_circle_003 = bpy.data.meshes.new('Circle.003')
me_circle_003.from_pydata([(0.0, 1.0, 0.0), (-0.1951, 0.9808, 0.0), (-0.3827, 0.9239, 0.0), (-0.5556, 0.8315, 0.0), (-0.7071, 0.7071, 0.0), (-0.8315, 0.5556, 0.0), (-0.9239, 0.3827, 0.0), (-0.9808, 0.1951, 0.0), (-1.0, 7.55e-08, 0.0), (-0.9808, -0.1951, 0.0), (-0.9239, -0.3827, 0.0), (-0.8315, -0.5556, 0.0), (-0.7071, -0.7071, 0.0), (-0.5556, -0.8315, 0.0), (-0.3827, -0.9239, 0.0), (-0.1951, -0.9808, 0.0), (3.258e-07, -1.0, 0.0), (0.1951, -0.9808, 0.0), (0.3827, -0.9239, 0.0), (0.5556, -0.8315, 0.0), (0.7071, -0.7071, 0.0), (0.8315, -0.5556, 0.0), (0.9239, -0.3827, 0.0), (0.9808, -0.1951, 0.0), (1.0, 9.656e-07, 0.0), (0.9808, 0.1951, 0.0), (0.9239, 0.3827, 0.0), (0.8315, 0.5556, 0.0), (0.7071, 0.7071, 0.0), (0.5556, 0.8315, 0.0), (0.3827, 0.9239, 0.0), (0.1951, 0.9808, 0.0)], [(1, 0), (2, 1), (3, 2), (4, 3), (5, 4), (6, 5), (7, 6), (8, 7), (9, 8), (10, 9), (11, 10), (12, 11), (13, 12), (14, 13), (15, 14), (16, 15), (17, 16), (18, 17), (19, 18), (20, 19), (21, 20), (22, 21), (23, 22), (24, 23), (25, 24), (26, 25), (27, 26), (28, 27), (29, 28), (30, 29), (31, 30), (0, 31)], [])
_uv = me_circle_003.uv_layers.new(name='UVMap')
_uv.uv.foreach_set('vector', [])
me_circle_003.use_remesh_fix_poles = True
me_circle_003.use_remesh_preserve_attributes = False
me_circle_003.use_mirror_vertex_groups = False
me_circle_003.update()
me_cube_006 = bpy.data.meshes.new('Cube.006')
me_cube_006.from_pydata([(-0.2323, -0.7003, -0.0824), (-0.2385, -0.7221, 0.0583), (-0.2323, -0.3482, -0.0824), (-0.298, -0.3482, 0.09892), (0.2323, -0.7003, -0.0824), (0.2385, -0.7221, 0.0583), (0.2323, -0.3482, -0.0824), (0.298, -0.3482, 0.09892), (-0.3336, -0.8555, -0.008818), (-0.4166, -0.3482, -0.01717), (0.4166, -0.3482, -0.01717), (0.3336, -0.8555, -0.008818), (4.191e-09, -0.3482, -0.09701), (4.191e-09, -0.3482, 0.1673), (4.191e-09, -0.5817, -0.1028), (4.191e-09, -0.5817, 0.134), (4.191e-09, -1.199, -0.01717), (4.191e-09, -0.3482, -0.01717)], [], [(8, 1, 3, 9), (17, 13, 7, 10), (10, 7, 5, 11), (16, 15, 1, 8), (12, 6, 4, 14), (13, 3, 1, 15), (14, 16, 8, 0), (6, 10, 11, 4), (12, 17, 10, 6), (0, 8, 9, 2), (2, 9, 17, 12), (4, 11, 16, 14), (7, 13, 15, 5), (2, 12, 14, 0), (11, 5, 15, 16), (9, 3, 13, 17)])
_uv = me_cube_006.uv_layers.new(name='UVMap')
_uv.uv.foreach_set('vector', [0.5, 0.0, 0.625, 0.0, 0.625, 0.25, 0.5, 0.25, 0.5, 0.375, 0.625, 0.375, 0.625, 0.5, 0.5, 0.5, 0.5, 0.5, 0.625, 0.5, 0.625, 0.75, 0.5, 0.75, 0.5, 0.875, 0.625, 0.875, 0.625, 1.0, 0.5, 1.0, 0.25, 0.5, 0.375, 0.5, 0.375, 0.75, 0.25, 0.75, 0.75, 0.5, 0.875, 0.5, 0.875, 0.75, 0.75, 0.75, 0.375, 0.875, 0.5, 0.875, 0.5, 1.0, 0.375, 1.0, 0.375, 0.5, 0.5, 0.5, 0.5, 0.75, 0.375, 0.75, 0.375, 0.375, 0.5, 0.375, 0.5, 0.5, 0.375, 0.5, 0.375, 0.0, 0.5, 0.0, 0.5, 0.25, 0.375, 0.25, 0.375, 0.25, 0.5, 0.25, 0.5, 0.375, 0.375, 0.375, 0.375, 0.75, 0.5, 0.75, 0.5, 0.875, 0.375, 0.875, 0.625, 0.5, 0.75, 0.5, 0.75, 0.75, 0.625, 0.75, 0.125, 0.5, 0.25, 0.5, 0.25, 0.75, 0.125, 0.75, 0.5, 0.75, 0.625, 0.75, 0.625, 0.875, 0.5, 0.875, 0.5, 0.25, 0.625, 0.25, 0.625, 0.375, 0.5, 0.375])
me_cube_006.use_remesh_fix_poles = True
me_cube_006.use_remesh_preserve_attributes = False
me_cube_006.use_mirror_vertex_groups = False
me_cube_006.update()
me_cube_010 = bpy.data.meshes.new('Cube.010')
me_cube_010.from_pydata([(-0.7547, -0.5412, -0.1037), (-0.4663, -0.6418, -0.1402), (-0.2816, -0.885, -0.1037), (-0.7772, -1.07, -0.08), (-0.3458, -0.476, -0.1639), (-0.3348, -0.4608, 0.2737), (-0.4645, -0.6393, 0.182), (-0.9287, 0.005702, -0.1037), (-0.7545, -0.2451, -0.1402), (-0.748, -0.5505, -0.1037), (-1.258, -0.4086, -0.08), (-0.5596, -0.1818, -0.1639), (-0.5417, -0.176, 0.2737), (-0.7515, -0.2442, 0.182), (-0.748, 0.5505, -0.1037), (-0.7545, 0.2451, -0.1402), (-0.9287, -0.005702, -0.1037), (-1.258, 0.4086, -0.08), (-0.5596, 0.1818, -0.1639), (-0.5417, 0.176, 0.2737), (-0.7515, 0.2442, 0.182), (0.2924, 0.8815, -0.1037), (4.314e-08, 0.7933, -0.1402), (-0.2924, 0.8815, -0.1037), (7.564e-08, 1.322, -0.08), (2.971e-08, 0.5884, -0.1639), (2.879e-08, 0.5696, 0.2737), (4.297e-08, 0.7902, 0.182), (-0.2816, 0.885, -0.1037), (-0.4663, 0.6418, -0.1402), (-0.7547, 0.5412, -0.1037), (-0.7772, 1.07, -0.08), (-0.3458, 0.476, -0.1639), (-0.3348, 0.4608, 0.2737), (-0.4645, 0.6393, 0.182), (-0.1788, 0.5503, 0.2234), (-0.1838, 0.5657, -0.1461), (-0.2927, 0.8798, -0.1038), (-0.2928, 0.8819, -0.1034), (-0.2921, 0.899, 0.07477), (-0.2815, 0.8856, -0.1034), (-0.2803, 0.8839, -0.1038), (-0.2884, 0.8875, -0.1026), (-0.2858, 0.8794, -0.1045), (-0.3416, 1.051, -0.01154), (0.9287, -0.005702, -0.1037), (0.7545, 0.2451, -0.1402), (0.748, 0.5505, -0.1037), (1.258, 0.4086, -0.08), (0.5596, 0.1818, -0.1639), (0.5417, 0.176, 0.2737), (0.7515, 0.2442, 0.182), (0.748, -0.5505, -0.1037), (0.7545, -0.2451, -0.1402), (0.9287, 0.005702, -0.1037), (1.258, -0.4086, -0.08), (0.5596, -0.1818, -0.1639), (0.5417, -0.176, 0.2737), (0.7515, -0.2442, 0.182), (0.2816, -0.885, -0.1037), (0.4663, -0.6418, -0.1402), (0.7547, -0.5412, -0.1037), (0.7772, -1.07, -0.08), (0.3458, -0.476, -0.1639), (0.3348, -0.4608, 0.2737), (0.4645, -0.6393, 0.182), (-0.2924, -0.8815, -0.1037), (0.2924, -0.8815, -0.1037), (7.227e-09, -0.5884, -0.1639), (7.025e-09, -0.5696, 0.2737), (6.012e-09, -0.7933, -0.1402), (5.992e-09, -0.7902, 0.182), (5.04e-09, -1.322, -0.08), (0.7547, 0.5412, -0.1037), (0.4663, 0.6418, -0.1402), (0.2816, 0.885, -0.1037), (0.7772, 1.07, -0.08), (0.3458, 0.476, -0.1639), (0.3348, 0.4608, 0.2737), (0.4645, 0.6393, 0.182), (0.1788, -0.5503, 0.2234), (0.1838, -0.5657, -0.1461), (0.2803, -0.8839, -0.1038), (0.2815, -0.8856, -0.1034), (0.2858, -0.8794, -0.1045), (0.2921, -0.899, 0.07477), (0.3416, -1.051, -0.01154), (0.2927, -0.8798, -0.1038), (0.2928, -0.8819, -0.1034), (0.2884, -0.8875, -0.1026), (0.7552, -0.5414, -0.1034), (0.754, -0.5397, -0.1038), (0.7481, -0.5435, -0.1045), (0.755, -0.5485, -0.1026), (0.8942, -0.6497, -0.01154), (0.7483, -0.551, -0.1034), (0.7647, -0.5556, 0.07477), (0.7463, -0.5503, -0.1038), (0.4681, -0.3401, 0.2234), (0.4812, -0.3496, -0.1461), (0.5949, 4.47e-08, -0.1461), (0.5786, -1.49e-08, 0.2234), (0.9272, -0.006532, -0.1038), (0.9292, -0.005909, -0.1034), (0.9292, 0.005909, -0.1034), (0.9272, 0.006532, -0.1038), (0.9332, -3.027e-08, -0.1026), (0.9247, -2.002e-08, -0.1045), (1.105, -5.215e-08, -0.01154), (0.9453, -4.47e-08, 0.07477), (0.755, 0.5485, -0.1026), (0.7552, 0.5414, -0.1034), (0.7481, 0.5435, -0.1045), (0.754, 0.5397, -0.1038), (0.7647, 0.5556, 0.07477), (0.4681, 0.3401, 0.2234), (0.7463, 0.5503, -0.1038), (0.4812, 0.3496, -0.1461), (0.8942, 0.6497, -0.01154), (0.7483, 0.551, -0.1034), (0.2928, 0.8819, -0.1034), (0.2884, 0.8875, -0.1026), (0.3416, 1.051, -0.01154), (0.2858, 0.8794, -0.1045), (0.2815, 0.8856, -0.1034), (0.2803, 0.8839, -0.1038), (0.2921, 0.899, 0.07477), (0.2927, 0.8798, -0.1038), (0.1838, 0.5657, -0.1461), (0.1788, 0.5503, 0.2234), (-0.4681, 0.3401, 0.2234), (-0.7647, 0.5556, 0.07477), (-0.4812, 0.3496, -0.1461), (-0.7463, 0.5503, -0.1038), (-0.7481, 0.5435, -0.1045), (-0.755, 0.5485, -0.1026), (-0.7552, 0.5414, -0.1034), (-0.754, 0.5397, -0.1038), (-0.7483, 0.551, -0.1034), (-0.8942, 0.6497, -0.01154), (-0.5786, 4.47e-08, 0.2234), (-0.9272, 0.006532, -0.1038), (-0.5949, -2.98e-08, -0.1461), (-0.9247, 4.61e-08, -0.1045), (-0.9453, 5.96e-08, 0.07477), (-0.9332, 1.299e-07, -0.1026), (-0.9292, -0.005909, -0.1034), (-0.9272, -0.006531, -0.1038), (-1.105, 1.565e-07, -0.01154), (-0.9292, 0.005909, -0.1034), (-0.754, -0.5397, -0.1038), (-0.7552, -0.5414, -0.1034), (-0.7647, -0.5556, 0.07477), (-0.755, -0.5485, -0.1026), (-0.8942, -0.6497, -0.01154), (-0.7481, -0.5435, -0.1045), (-0.7463, -0.5503, -0.1038), (-0.7483, -0.551, -0.1034), (-0.4681, -0.3401, 0.2234), (-0.4812, -0.3496, -0.1461), (-0.1788, -0.5503, 0.2234), (-0.1838, -0.5657, -0.1461), (-0.2803, -0.8839, -0.1038), (-0.2815, -0.8856, -0.1034), (-0.2884, -0.8875, -0.1026), (-0.3416, -1.051, -0.01154), (-0.2858, -0.8794, -0.1045), (-0.2927, -0.8798, -0.1038), (-0.2928, -0.8819, -0.1034), (-0.2921, -0.899, 0.07477)], [], [(0, 151, 150), (1, 3, 154, 153, 157, 156, 155), (2, 163, 164, 166), (4, 161, 166, 1), (5, 158, 152, 6), (3, 6, 152, 154), (7, 149, 141), (8, 10, 148, 145, 146, 147, 143), (9, 157, 153, 155), (11, 159, 155, 8), (12, 140, 144, 13), (10, 13, 144, 148), (14, 138, 133), (15, 17, 139, 135, 136, 137, 134), (16, 146, 145, 143), (18, 142, 143, 15), (19, 130, 131, 20), (17, 20, 131, 139), (21, 120, 127), (22, 24, 122, 121, 124, 125, 123), (23, 38, 42, 43), (25, 36, 43, 22), (26, 129, 126, 27), (24, 27, 126, 122), (28, 40, 41), (29, 31, 44, 42, 38, 37, 43), (30, 136, 135, 134), (32, 132, 134, 29), (33, 35, 39, 34), (31, 34, 39, 44), (43, 41, 40, 42, 44, 24, 22), (39, 35, 26, 27), (37, 38, 23), (43, 42, 40, 28), (41, 43, 28), (43, 36, 32, 29), (44, 39, 27, 24), (43, 37, 23), (45, 103, 102), (46, 48, 108, 106, 104, 105, 107), (47, 119, 110, 112), (49, 117, 112, 46), (50, 101, 109, 51), (48, 51, 109, 108), (52, 95, 97), (53, 55, 94, 93, 90, 91, 92), (54, 104, 106, 107), (56, 100, 107, 53), (57, 98, 96, 58), (55, 58, 96, 94), (59, 83, 82), (60, 62, 86, 89, 88, 87, 84), (61, 90, 93, 92), (63, 99, 92, 60), (64, 80, 85, 65), (62, 65, 85, 86), (72, 71, 169, 165), (68, 81, 84, 70), (69, 160, 169, 71), (70, 72, 165, 164, 163, 162, 166), (66, 168, 167), (67, 88, 89, 84), (73, 111, 113), (74, 76, 118, 110, 119, 116, 112), (75, 124, 121, 123), (77, 128, 123, 74), (78, 115, 114, 79), (76, 79, 114, 118), (84, 89, 83, 59), (84, 87, 67), (85, 80, 69, 71), (86, 85, 71, 72), (84, 82, 83, 89, 86, 72, 70), (82, 84, 59), (84, 81, 63, 60), (87, 88, 67), (92, 93, 95, 52), (91, 90, 61), (94, 96, 65, 62), (96, 98, 64, 65), (92, 91, 61), (97, 92, 52), (92, 99, 56, 53), (92, 97, 95, 93, 94, 62, 60), (108, 109, 58, 55), (112, 116, 47), (112, 113, 111, 110, 118, 48, 46), (107, 102, 103, 106, 108, 55, 53), (107, 106, 103, 45), (118, 114, 51, 48), (109, 101, 57, 58), (105, 104, 54), (107, 105, 54), (102, 107, 45), (107, 100, 49, 46), (112, 110, 111, 73), (114, 115, 50, 51), (116, 119, 47), (113, 112, 73), (112, 117, 77, 74), (123, 121, 120, 21), (123, 127, 120, 121, 122, 76, 74), (125, 124, 75), (122, 126, 79, 76), (123, 125, 75), (126, 129, 78, 79), (127, 123, 21), (123, 128, 25, 22), (134, 135, 138, 14), (131, 130, 33, 34), (134, 137, 30), (139, 131, 34, 31), (133, 134, 14), (134, 132, 18, 15), (137, 136, 30), (134, 133, 138, 135, 139, 31, 29), (143, 145, 149, 7), (147, 146, 16), (148, 144, 20, 17), (144, 140, 19, 20), (143, 147, 16), (143, 141, 149, 145, 148, 17, 15), (141, 143, 7), (143, 142, 11, 8), (154, 152, 13, 10), (167, 166, 66), (166, 161, 68, 70), (166, 162, 2), (166, 164, 168, 66), (166, 167, 168, 164, 165, 3, 1), (155, 150, 151, 153, 154, 10, 8), (155, 153, 151, 0), (165, 169, 6, 3), (152, 158, 12, 13), (156, 157, 9), (155, 156, 9), (150, 155, 0), (155, 159, 4, 1), (161, 4, 159, 11, 142, 18, 132, 32, 36, 25, 128, 77, 117, 49, 100, 56, 99, 63, 81, 68), (169, 160, 5, 6), (162, 163, 2), (158, 5, 160, 69, 80, 64, 98, 57, 101, 50, 115, 78, 129, 26, 35, 33, 130, 19, 140, 12)])
_uv = me_cube_010.uv_layers.new(name='UVMap')
_uv.uv.foreach_set('vector', [0.375, 0.0, 0.3755, 0.0, 0.375, 0.00121, 0.375, 0.875, 0.5, 0.875, 0.5, 0.9834, 0.3797, 0.9969, 0.3791, 0.9942, 0.3782, 0.994, 0.375, 0.9972, 0.375, 0.75, 0.3755, 0.75, 0.3797, 0.7531, 0.375, 0.7528, 0.25, 0.5, 0.3133, 0.5, 0.3722, 0.75, 0.25, 0.75, 0.75, 0.5, 0.8001, 0.5, 0.8727, 0.75, 0.75, 0.75, 0.5, 0.875, 0.625, 0.875, 0.625, 0.9977, 0.5, 0.9834, 0.375, 0.0, 0.3755, 0.0, 0.375, 0.00121, 0.375, 0.875, 0.5, 0.875, 0.5, 0.9834, 0.3797, 0.9969, 0.3791, 0.9942, 0.3782, 0.994, 0.375, 0.9972, 0.375, 0.75, 0.3755, 0.75, 0.3797, 0.7531, 0.375, 0.7528, 0.25, 0.5, 0.3133, 0.5, 0.3722, 0.75, 0.25, 0.75, 0.75, 0.5, 0.8001, 0.5, 0.8727, 0.75, 0.75, 0.75, 0.5, 0.875, 0.625, 0.875, 0.625, 0.9977, 0.5, 0.9834, 0.375, 0.0, 0.3755, 0.0, 0.375, 0.00121, 0.375, 0.875, 0.5, 0.875, 0.5, 0.9834, 0.3797, 0.9969, 0.3791, 0.9942, 0.3782, 0.994, 0.375, 0.9972, 0.375, 0.75, 0.3755, 0.75, 0.3797, 0.7531, 0.375, 0.7528, 0.25, 0.5, 0.3133, 0.5, 0.3722, 0.75, 0.25, 0.75, 0.75, 0.5, 0.8001, 0.5, 0.8727, 0.75, 0.75, 0.75, 0.5, 0.875, 0.625, 0.875, 0.625, 0.9977, 0.5, 0.9834, 0.375, 0.0, 0.3755, 0.0, 0.375, 0.00121, 0.375, 0.875, 0.5, 0.875, 0.5, 0.9834, 0.3797, 0.9969, 0.3791, 0.9942, 0.3782, 0.994, 0.375, 0.9972, 0.375, 0.75, 0.3755, 0.75, 0.3797, 0.7531, 0.375, 0.7528, 0.25, 0.5, 0.3133, 0.5, 0.3722, 0.75, 0.25, 0.75, 0.75, 0.5, 0.8001, 0.5, 0.8727, 0.75, 0.75, 0.75, 0.5, 0.875, 0.625, 0.875, 0.625, 0.9977, 0.5, 0.9834, 0.375, 0.0, 0.3755, 0.0, 0.375, 0.00121, 0.375, 0.875, 0.5, 0.875, 0.5, 0.9834, 0.3797, 0.9969, 0.3791, 0.9942, 0.3782, 0.994, 0.375, 0.9972, 0.375, 0.75, 0.3755, 0.75, 0.3797, 0.7531, 0.375, 0.7528, 0.25, 0.5, 0.3133, 0.5, 0.3722, 0.75, 0.25, 0.75, 0.75, 0.5, 0.8001, 0.5, 0.8727, 0.75, 0.75, 0.75, 0.5, 0.875, 0.625, 0.875, 0.625, 0.9977, 0.5, 0.9834, 0.375, 0.7528, 0.3782, 0.756, 0.3791, 0.7558, 0.3797, 0.7531, 0.5, 0.7666, 0.5, 0.875, 0.375, 0.875, 0.6273, 0.75, 0.6999, 0.5, 0.75, 0.5, 0.75, 0.75, 0.375, 0.7488, 0.3755, 0.75, 0.375, 0.75, 0.375, 0.9972, 0.3797, 0.9969, 0.3755, 1.0, 0.375, 1.0, 0.125, 0.7488, 0.1278, 0.75, 0.125, 0.75, 0.1278, 0.75, 0.1867, 0.5, 0.25, 0.5, 0.25, 0.75, 0.5, 0.7666, 0.625, 0.7523, 0.625, 0.875, 0.5, 0.875, 0.3722, 0.75, 0.375, 0.7488, 0.375, 0.75, 0.375, 0.0, 0.3755, 0.0, 0.375, 0.00121, 0.375, 0.875, 0.5, 0.875, 0.5, 0.9834, 0.3797, 0.9969, 0.3791, 0.9942, 0.3782, 0.994, 0.375, 0.9972, 0.375, 0.75, 0.3755, 0.75, 0.3797, 0.7531, 0.375, 0.7528, 0.25, 0.5, 0.3133, 0.5, 0.3722, 0.75, 0.25, 0.75, 0.75, 0.5, 0.8001, 0.5, 0.8727, 0.75, 0.75, 0.75, 0.5, 0.875, 0.625, 0.875, 0.625, 0.9977, 0.5, 0.9834, 0.375, 0.0, 0.3755, 0.0, 0.375, 0.00121, 0.375, 0.875, 0.5, 0.875, 0.5, 0.9834, 0.3797, 0.9969, 0.3791, 0.9942, 0.3782, 0.994, 0.375, 0.9972, 0.375, 0.75, 0.3755, 0.75, 0.3797, 0.7531, 0.375, 0.7528, 0.25, 0.5, 0.3133, 0.5, 0.3722, 0.75, 0.25, 0.75, 0.75, 0.5, 0.8001, 0.5, 0.8727, 0.75, 0.75, 0.75, 0.5, 0.875, 0.625, 0.875, 0.625, 0.9977, 0.5, 0.9834, 0.375, 0.0, 0.3755, 0.0, 0.375, 0.00121, 0.375, 0.875, 0.5, 0.875, 0.5, 0.9834, 0.3797, 0.9969, 0.3791, 0.9942, 0.3782, 0.994, 0.375, 0.9972, 0.375, 0.75, 0.3755, 0.75, 0.3797, 0.7531, 0.375, 0.7528, 0.25, 0.5, 0.3133, 0.5, 0.3722, 0.75, 0.25, 0.75, 0.75, 0.5, 0.8001, 0.5, 0.8727, 0.75, 0.75, 0.75, 0.5, 0.875, 0.625, 0.875, 0.625, 0.9977, 0.5, 0.9834, 0.5, 0.875, 0.625, 0.875, 0.625, 0.9977, 0.5, 0.9834, 0.25, 0.5, 0.3133, 0.5, 0.3722, 0.75, 0.25, 0.75, 0.75, 0.5, 0.8001, 0.5, 0.8727, 0.75, 0.75, 0.75, 0.375, 0.875, 0.5, 0.875, 0.5, 0.9834, 0.3797, 0.9969, 0.3791, 0.9942, 0.3782, 0.994, 0.375, 0.9972, 0.375, 0.0, 0.3755, 0.0, 0.375, 0.00121, 0.375, 0.75, 0.3755, 0.75, 0.3797, 0.7531, 0.375, 0.7528, 0.375, 0.0, 0.3755, 0.0, 0.375, 0.00121, 0.375, 0.875, 0.5, 0.875, 0.5, 0.9834, 0.3797, 0.9969, 0.3791, 0.9942, 0.3782, 0.994, 0.375, 0.9972, 0.375, 0.75, 0.3755, 0.75, 0.3797, 0.7531, 0.375, 0.7528, 0.25, 0.5, 0.3133, 0.5, 0.3722, 0.75, 0.25, 0.75, 0.75, 0.5, 0.8001, 0.5, 0.8727, 0.75, 0.75, 0.75, 0.5, 0.875, 0.625, 0.875, 0.625, 0.9977, 0.5, 0.9834, 0.375, 0.9972, 0.3797, 0.9969, 0.3755, 1.0, 0.375, 1.0, 0.3722, 0.75, 0.375, 0.7488, 0.375, 0.75, 0.6273, 0.75, 0.6999, 0.5, 0.75, 0.5, 0.75, 0.75, 0.5, 0.7666, 0.625, 0.7523, 0.625, 0.875, 0.5, 0.875, 0.375, 0.7528, 0.3782, 0.756, 0.3791, 0.7558, 0.3797, 0.7531, 0.5, 0.7666, 0.5, 0.875, 0.375, 0.875, 0.125, 0.7488, 0.1278, 0.75, 0.125, 0.75, 0.1278, 0.75, 0.1867, 0.5, 0.25, 0.5, 0.25, 0.75, 0.375, 0.7488, 0.3755, 0.75, 0.375, 0.75, 0.375, 0.9972, 0.3797, 0.9969, 0.3755, 1.0, 0.375, 1.0, 0.375, 0.7488, 0.3755, 0.75, 0.375, 0.75, 0.5, 0.7666, 0.625, 0.7523, 0.625, 0.875, 0.5, 0.875, 0.6273, 0.75, 0.6999, 0.5, 0.75, 0.5, 0.75, 0.75, 0.3722, 0.75, 0.375, 0.7488, 0.375, 0.75, 0.125, 0.7488, 0.1278, 0.75, 0.125, 0.75, 0.1278, 0.75, 0.1867, 0.5, 0.25, 0.5, 0.25, 0.75, 0.375, 0.7528, 0.3782, 0.756, 0.3791, 0.7558, 0.3797, 0.7531, 0.5, 0.7666, 0.5, 0.875, 0.375, 0.875, 0.5, 0.7666, 0.625, 0.7523, 0.625, 0.875, 0.5, 0.875, 0.3722, 0.75, 0.375, 0.7488, 0.375, 0.75, 0.375, 0.7528, 0.3782, 0.756, 0.3791, 0.7558, 0.3797, 0.7531, 0.5, 0.7666, 0.5, 0.875, 0.375, 0.875, 0.375, 0.7528, 0.3782, 0.756, 0.3791, 0.7558, 0.3797, 0.7531, 0.5, 0.7666, 0.5, 0.875, 0.375, 0.875, 0.375, 0.9972, 0.3797, 0.9969, 0.3755, 1.0, 0.375, 1.0, 0.5, 0.7666, 0.625, 0.7523, 0.625, 0.875, 0.5, 0.875, 0.6273, 0.75, 0.6999, 0.5, 0.75, 0.5, 0.75, 0.75, 0.375, 0.7488, 0.3755, 0.75, 0.375, 0.75, 0.3722, 0.75, 0.375, 0.7488, 0.375, 0.75, 0.125, 0.7488, 0.1278, 0.75, 0.125, 0.75, 0.1278, 0.75, 0.1867, 0.5, 0.25, 0.5, 0.25, 0.75, 0.375, 0.9972, 0.3797, 0.9969, 0.3755, 1.0, 0.375, 1.0, 0.6273, 0.75, 0.6999, 0.5, 0.75, 0.5, 0.75, 0.75, 0.375, 0.7488, 0.3755, 0.75, 0.375, 0.75, 0.125, 0.7488, 0.1278, 0.75, 0.125, 0.75, 0.1278, 0.75, 0.1867, 0.5, 0.25, 0.5, 0.25, 0.75, 0.375, 0.9972, 0.3797, 0.9969, 0.3755, 1.0, 0.375, 1.0, 0.375, 0.7528, 0.3782, 0.756, 0.3791, 0.7558, 0.3797, 0.7531, 0.5, 0.7666, 0.5, 0.875, 0.375, 0.875, 0.375, 0.7488, 0.3755, 0.75, 0.375, 0.75, 0.5, 0.7666, 0.625, 0.7523, 0.625, 0.875, 0.5, 0.875, 0.3722, 0.75, 0.375, 0.7488, 0.375, 0.75, 0.6273, 0.75, 0.6999, 0.5, 0.75, 0.5, 0.75, 0.75, 0.125, 0.7488, 0.1278, 0.75, 0.125, 0.75, 0.1278, 0.75, 0.1867, 0.5, 0.25, 0.5, 0.25, 0.75, 0.375, 0.9972, 0.3797, 0.9969, 0.3755, 1.0, 0.375, 1.0, 0.6273, 0.75, 0.6999, 0.5, 0.75, 0.5, 0.75, 0.75, 0.3722, 0.75, 0.375, 0.7488, 0.375, 0.75, 0.5, 0.7666, 0.625, 0.7523, 0.625, 0.875, 0.5, 0.875, 0.125, 0.7488, 0.1278, 0.75, 0.125, 0.75, 0.1278, 0.75, 0.1867, 0.5, 0.25, 0.5, 0.25, 0.75, 0.375, 0.7488, 0.3755, 0.75, 0.375, 0.75, 0.375, 0.7528, 0.3782, 0.756, 0.3791, 0.7558, 0.3797, 0.7531, 0.5, 0.7666, 0.5, 0.875, 0.375, 0.875, 0.375, 0.9972, 0.3797, 0.9969, 0.3755, 1.0, 0.375, 1.0, 0.375, 0.7488, 0.3755, 0.75, 0.375, 0.75, 0.5, 0.7666, 0.625, 0.7523, 0.625, 0.875, 0.5, 0.875, 0.6273, 0.75, 0.6999, 0.5, 0.75, 0.5, 0.75, 0.75, 0.3722, 0.75, 0.375, 0.7488, 0.375, 0.75, 0.375, 0.7528, 0.3782, 0.756, 0.3791, 0.7558, 0.3797, 0.7531, 0.5, 0.7666, 0.5, 0.875, 0.375, 0.875, 0.125, 0.7488, 0.1278, 0.75, 0.125, 0.75, 0.1278, 0.75, 0.1867, 0.5, 0.25, 0.5, 0.25, 0.75, 0.5, 0.7666, 0.625, 0.7523, 0.625, 0.875, 0.5, 0.875, 0.125, 0.7488, 0.1278, 0.75, 0.125, 0.75, 0.1278, 0.75, 0.1867, 0.5, 0.25, 0.5, 0.25, 0.75, 0.3722, 0.75, 0.375, 0.7488, 0.375, 0.75, 0.375, 0.9972, 0.3797, 0.9969, 0.3755, 1.0, 0.375, 1.0, 0.375, 0.7528, 0.3782, 0.756, 0.3791, 0.7558, 0.3797, 0.7531, 0.5, 0.7666, 0.5, 0.875, 0.375, 0.875, 0.375, 0.7528, 0.3782, 0.756, 0.3791, 0.7558, 0.3797, 0.7531, 0.5, 0.7666, 0.5, 0.875, 0.375, 0.875, 0.375, 0.9972, 0.3797, 0.9969, 0.3755, 1.0, 0.375, 1.0, 0.5, 0.7666, 0.625, 0.7523, 0.625, 0.875, 0.5, 0.875, 0.6273, 0.75, 0.6999, 0.5, 0.75, 0.5, 0.75, 0.75, 0.375, 0.7488, 0.3755, 0.75, 0.375, 0.75, 0.3722, 0.75, 0.375, 0.7488, 0.375, 0.75, 0.125, 0.7488, 0.1278, 0.75, 0.125, 0.75, 0.1278, 0.75, 0.1867, 0.5, 0.25, 0.5, 0.25, 0.75, 0.1867, 0.5, 0.25, 0.5, 0.3133, 0.5, 0.25, 0.5, 0.3133, 0.5, 0.25, 0.5, 0.3133, 0.5, 0.25, 0.5, 0.3133, 0.5, 0.25, 0.5, 0.3133, 0.5, 0.25, 0.5, 0.3133, 0.5, 0.25, 0.5, 0.3133, 0.5, 0.25, 0.5, 0.3133, 0.5, 0.25, 0.5, 0.3133, 0.5, 0.25, 0.5, 0.6273, 0.75, 0.6999, 0.5, 0.75, 0.5, 0.75, 0.75, 0.375, 0.7488, 0.3755, 0.75, 0.375, 0.75, 0.6999, 0.5, 0.75, 0.5, 0.8001, 0.5, 0.75, 0.5, 0.8001, 0.5, 0.75, 0.5, 0.8001, 0.5, 0.75, 0.5, 0.8001, 0.5, 0.75, 0.5, 0.8001, 0.5, 0.75, 0.5, 0.8001, 0.5, 0.75, 0.5, 0.8001, 0.5, 0.75, 0.5, 0.8001, 0.5, 0.75, 0.5, 0.8001, 0.5, 0.75, 0.5])
me_cube_010.use_remesh_fix_poles = True
me_cube_010.use_remesh_preserve_attributes = False
me_cube_010.use_mirror_vertex_groups = False
me_cube_010.update()

# ---- objects
ob_light = bpy.data.objects.new('Light', light_light)
ob_camera = bpy.data.objects.new('Camera', cam_camera)
ob_trunk = bpy.data.objects.new('Trunk', me_cylinder)
ob_circle_001 = bpy.data.objects.new('Circle.001', me_circle_001)
ob_cube_001 = bpy.data.objects.new('Cube.001', me_cube_019)
ob_object_001 = bpy.data.objects.new('Object.001', me_cube_018)
ob_object_002 = bpy.data.objects.new('Object.002', me_cube_020)
ob_circle_000 = bpy.data.objects.new('Circle.000', me_circle_003)
ob_object_000 = bpy.data.objects.new('Object.000', me_cube_006)
ob_object_005 = bpy.data.objects.new('Object.005', me_cube_010)

# ---- transforms, parenting, visibility, modifiers, constraints
ob_light.location = (4.076, 1.005, 5.904)
ob_light.rotation_euler = (0.6503, 0.05522, 1.866)
ob_light.lock_rotations_4d = False
ob_light.empty_display_type = 'ARROWS'
ob_light.color = (0.0, 0.0, 0.0, 0.0)
ob_light.lineart.crease_threshold = 0.0
ob_camera.location = (7.359, -6.926, 4.958)
ob_camera.rotation_euler = (1.109, 0.0, 0.8149)
ob_camera.lock_rotations_4d = False
ob_camera.empty_display_type = 'ARROWS'
ob_camera.color = (0.0, 0.0, 0.0, 0.0)
ob_camera.display_type = 'WIRE'
ob_camera.lineart.crease_threshold = 0.0
ob_trunk.location = (0.0, 0.0, 0.0)
ob_trunk.lineart.crease_threshold = 0.0
ob_circle_001.location = (-0.006625, 0.01576, 1.715)
ob_circle_001.rotation_euler = (0.0, -0.0, 0.6283)
ob_circle_001.scale = (1.497, 1.497, 1.497)
ob_circle_001.lineart.crease_threshold = 0.0
ob_cube_001.location = (-0.006625, 0.01576, 1.715)
ob_cube_001.rotation_euler = (0.0, -0.0, 0.3033)
ob_cube_001.scale = (1.318, 1.317, 1.362)
ob_cube_001.lineart.crease_threshold = 0.0
ob_object_001.location = (-0.006625, 0.01576, 1.715)
ob_object_001.scale = (1.497, 1.497, 1.497)
ob_object_001.lineart.crease_threshold = 0.0
_m = ob_object_001.modifiers.new('Array', 'ARRAY')
_m.count = 8
_m.constant_offset_displace = (0.0, 0.0, 0.0)
_m.relative_offset_displace = (0.0, 0.0, 0.8)
_m.use_object_offset = True
_m.offset_object = ob_cube_001
_m = ob_object_001.modifiers.new('EdgeSplit', 'EDGE_SPLIT')
_m.split_angle = 0.1641
ob_object_002.location = (-0.006625, 0.01576, 4.765)
ob_object_002.rotation_euler = (0.0, -0.0, -0.07332)
ob_object_002.scale = (0.4847, 0.4847, 0.4847)
ob_object_002.lineart.crease_threshold = 0.0
_m = ob_object_002.modifiers.new('EdgeSplit', 'EDGE_SPLIT')
_m.split_angle = 0.4381
ob_circle_000.location = (-0.006625, 0.01576, 1.715)
ob_circle_000.rotation_euler = (0.0, -0.0, 0.6283)
ob_circle_000.scale = (1.497, 1.497, 1.497)
ob_circle_000.lineart.crease_threshold = 0.0
ob_object_000.location = (-0.006625, 0.01576, 1.715)
ob_object_000.scale = (1.497, 1.497, 1.497)
ob_object_000.lineart.crease_threshold = 0.0
_m = ob_object_000.modifiers.new('Cast', 'CAST')
_m.object = ob_circle_000
_m.factor = 0.1503
_m.radius = 2.02
_m.size = 6.6
_m = ob_object_000.modifiers.new('Array', 'ARRAY')
_m.count = 10
_m.constant_offset_displace = (-0.03, 0.0, 0.0)
_m.use_relative_offset = False
_m.merge_threshold = 0.3
_m.use_object_offset = True
_m.offset_object = ob_circle_000
ob_object_005.location = (-0.006625, 0.01576, 1.715)
ob_object_005.scale = (1.497, 1.497, 1.497)
ob_object_005.lineart.crease_threshold = 0.0

# ---- collection membership
col_collection.objects.link(ob_light)
col_collection.objects.link(ob_camera)
col_collection.objects.link(ob_trunk)
col_band_001.objects.link(ob_circle_001)
col_band_001.objects.link(ob_cube_001)
col_band_001.objects.link(ob_object_001)
col_band_001.objects.link(ob_object_002)
col_band_000.objects.link(ob_circle_000)
col_band_000.objects.link(ob_object_000)
col_band_000.objects.link(ob_object_005)
def _layer_coll(name, lc=None):
    lc = lc or bpy.context.view_layer.layer_collection
    for c in lc.children:
        if c.name == name: return c
        r = _layer_coll(name, c)
        if r: return r
_layer_coll('Band.000').exclude = True

# ---- scene / render settings (as saved in the file)
scene.camera = ob_camera
scene.frame_start = 1; scene.frame_end = 250; scene.frame_set(1)
scene.render.engine = 'BLENDER_EEVEE_NEXT'
scene.cycles.use_denoising = False
scene.cycles.samples = 128
scene.cycles.sampling_pattern = 'TABULATED_SOBOL'
scene.cycles.use_adaptive_sampling = False
scene.cycles.use_light_tree = False
scene.view_settings.view_transform = 'Filmic'
bpy.context.view_layer.update()
